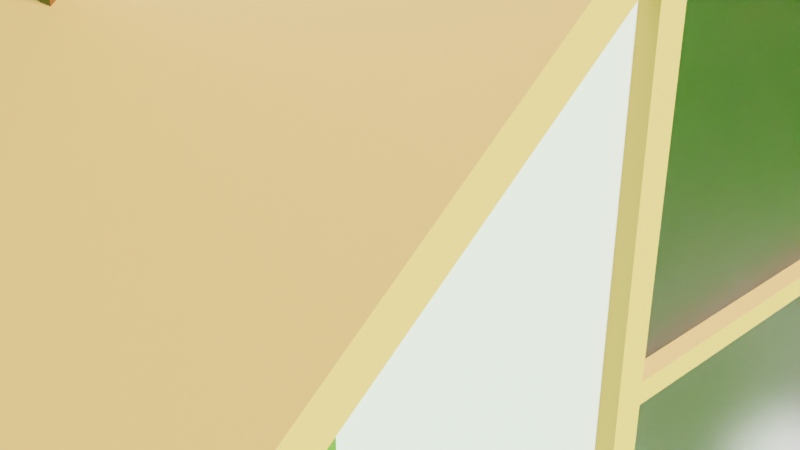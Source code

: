 # Source: steven_univers_house_project.blend  (saved by Blender 3.5.10; exported with 4.5.12 LTS)
import bpy
from mathutils import Matrix  # noqa: F401  (used for matrix-valued properties, if any)

bpy.ops.wm.read_factory_settings(use_empty=True)
scene = bpy.context.scene
scene.name = 'Scene'

# ---- collections
col_collection = bpy.data.collections.new('Collection'); scene.collection.children.link(col_collection)
col_collection_2 = bpy.data.collections.new('Collection 2'); scene.collection.children.link(col_collection_2)
col_collection_3 = bpy.data.collections.new('Collection 3'); scene.collection.children.link(col_collection_3)

# ---- materials (node trees are filled in below, after node groups)
mat_material_001 = bpy.data.materials.new('Material.001')
mat_material_001.use_transparent_shadow = False
mat_wood1 = bpy.data.materials.new('wood1')
mat_wood1.use_transparent_shadow = False
mat_wood2 = bpy.data.materials.new('wood2')
mat_wood2.use_transparent_shadow = False
mat_glass = bpy.data.materials.new('glass')
mat_glass.use_transparent_shadow = False
mat_material_004 = bpy.data.materials.new('Material.004')
mat_material_004.use_transparent_shadow = False
mat_material = bpy.data.materials.new('Material')
mat_material.use_transparent_shadow = False
mat_material_003 = bpy.data.materials.new('Material.003')
mat_material_003.use_transparent_shadow = False
mat_wall1 = bpy.data.materials.new('wall1')
mat_wall1.alpha_threshold = 0.0
mat_wall1.use_transparent_shadow = False
mat_wall1.roughness = 0.5
mat_wall1.line_color = (0.0, 0.0, 0.0, 1.0)

# ---- material node trees
mat_material_001.use_nodes = True; mat_material_001.node_tree.nodes.clear()
_N = mat_material_001.node_tree.nodes; _L = mat_material_001.node_tree.links
n0 = _N.new('ShaderNodeBsdfPrincipled'); n0.name = 'Principled BSDF'; n0.location = (10, 300)
n0.distribution = 'GGX'
n0.subsurface_method = 'RANDOM_WALK_SKIN'
n0.inputs[0].default_value = (0.2031, 0.8, 0.07423, 1.0)
n0.inputs[2].default_value = 1.0
n0.inputs[3].default_value = 1.45
n0.inputs[13].default_value = 0.0
n0.inputs[27].default_value = (0.0, 0.0, 0.0, 1.0)
n0.inputs[28].default_value = 1.0
n1 = _N.new('ShaderNodeOutputMaterial'); n1.name = 'Material Output'; n1.location = (300, 300)
_L.new(n0.outputs[0], n1.inputs[0])
n1.is_active_output = True
mat_wood1.use_nodes = True; mat_wood1.node_tree.nodes.clear()
_N = mat_wood1.node_tree.nodes; _L = mat_wood1.node_tree.links
n0 = _N.new('ShaderNodeBsdfPrincipled'); n0.name = 'Principled BSDF'; n0.location = (10, 300)
n0.distribution = 'GGX'
n0.subsurface_method = 'RANDOM_WALK_SKIN'
n0.inputs[0].default_value = (0.8, 0.4087, 0.1546, 1.0)
n0.inputs[3].default_value = 1.45
n0.inputs[27].default_value = (0.0, 0.0, 0.0, 1.0)
n0.inputs[28].default_value = 1.0
n1 = _N.new('ShaderNodeOutputMaterial'); n1.name = 'Material Output'; n1.location = (300, 300)
_L.new(n0.outputs[0], n1.inputs[0])
n1.is_active_output = True
mat_wood2.use_nodes = True; mat_wood2.node_tree.nodes.clear()
_N = mat_wood2.node_tree.nodes; _L = mat_wood2.node_tree.links
n0 = _N.new('ShaderNodeBsdfPrincipled'); n0.name = 'Principled BSDF'; n0.location = (10, 300)
n0.distribution = 'GGX'
n0.subsurface_method = 'RANDOM_WALK_SKIN'
n0.inputs[0].default_value = (0.2019, 0.05175, 0.005449, 1.0)
n0.inputs[3].default_value = 1.45
n0.inputs[27].default_value = (0.0, 0.0, 0.0, 1.0)
n0.inputs[28].default_value = 1.0
n1 = _N.new('ShaderNodeOutputMaterial'); n1.name = 'Material Output'; n1.location = (300, 300)
_L.new(n0.outputs[0], n1.inputs[0])
n1.is_active_output = True
mat_glass.use_nodes = True; mat_glass.node_tree.nodes.clear()
_N = mat_glass.node_tree.nodes; _L = mat_glass.node_tree.links
n0 = _N.new('ShaderNodeOutputMaterial'); n0.name = 'Material Output'; n0.location = (300, 300)
n1 = _N.new('ShaderNodeBsdfGlass'); n1.name = 'Glass BSDF'; n1.location = (10, 300)
n1.distribution = 'BECKMANN'
n1.inputs[1].default_value = 0.5
n1.inputs[2].default_value = 1.45
_L.new(n1.outputs[0], n0.inputs[0])
n0.is_active_output = True
mat_material_004.use_nodes = True; mat_material_004.node_tree.nodes.clear()
_N = mat_material_004.node_tree.nodes; _L = mat_material_004.node_tree.links
n0 = _N.new('ShaderNodeBsdfPrincipled'); n0.name = 'Principled BSDF'; n0.location = (10, 300)
n0.distribution = 'GGX'
n0.subsurface_method = 'RANDOM_WALK_SKIN'
n0.inputs[0].default_value = (0.2668, 0.2668, 0.2668, 1.0)
n0.inputs[1].default_value = 1.0
n0.inputs[3].default_value = 1.45
n0.inputs[27].default_value = (0.0, 0.0, 0.0, 1.0)
n0.inputs[28].default_value = 1.0
n1 = _N.new('ShaderNodeOutputMaterial'); n1.name = 'Material Output'; n1.location = (300, 300)
_L.new(n0.outputs[0], n1.inputs[0])
n1.is_active_output = True
mat_material.use_nodes = True; mat_material.node_tree.nodes.clear()
_N = mat_material.node_tree.nodes; _L = mat_material.node_tree.links
n0 = _N.new('ShaderNodeBsdfPrincipled'); n0.name = 'Principled BSDF'; n0.location = (10, 300)
n0.distribution = 'GGX'
n0.subsurface_method = 'RANDOM_WALK_SKIN'
n0.inputs[3].default_value = 1.45
n0.inputs[27].default_value = (0.0, 0.0, 0.0, 1.0)
n0.inputs[28].default_value = 1.0
n1 = _N.new('ShaderNodeOutputMaterial'); n1.name = 'Material Output'; n1.location = (300, 300)
_L.new(n0.outputs[0], n1.inputs[0])
n1.is_active_output = True
mat_material_003.use_nodes = True; mat_material_003.node_tree.nodes.clear()
_N = mat_material_003.node_tree.nodes; _L = mat_material_003.node_tree.links
n0 = _N.new('ShaderNodeBsdfPrincipled'); n0.name = 'Principled BSDF'; n0.location = (10, 300)
n0.distribution = 'GGX'
n0.subsurface_method = 'RANDOM_WALK_SKIN'
n0.inputs[0].default_value = (0.8, 0.0, 0.0006145, 1.0)
n0.inputs[2].default_value = 1.0
n0.inputs[3].default_value = 1.45
n0.inputs[27].default_value = (0.0, 0.0, 0.0, 1.0)
n0.inputs[28].default_value = 1.0
n1 = _N.new('ShaderNodeOutputMaterial'); n1.name = 'Material Output'; n1.location = (300, 300)
_L.new(n0.outputs[0], n1.inputs[0])
n1.is_active_output = True
mat_wall1.use_nodes = True; mat_wall1.node_tree.nodes.clear()
_N = mat_wall1.node_tree.nodes; _L = mat_wall1.node_tree.links
n0 = _N.new('ShaderNodeOutputMaterial'); n0.name = 'Material Output'; n0.location = (300, 300)
n1 = _N.new('ShaderNodeBsdfPrincipled'); n1.name = 'Principled BSDF'; n1.location = (10, 300)
n1.distribution = 'GGX'
n1.subsurface_method = 'RANDOM_WALK_SKIN'
n1.inputs[3].default_value = 1.45
n1.inputs[27].default_value = (0.0, 0.0, 0.0, 1.0)
n1.inputs[28].default_value = 1.0
_L.new(n1.outputs[0], n0.inputs[0])
n0.is_active_output = True

# ---- world
world_world = bpy.data.worlds.new('World'); scene.world = world_world
world_world.use_nodes = True; world_world.node_tree.nodes.clear()
_N = world_world.node_tree.nodes; _L = world_world.node_tree.links
n0 = _N.new('ShaderNodeOutputWorld'); n0.name = 'World Output'; n0.location = (300, 300)
n1 = _N.new('ShaderNodeBackground'); n1.name = 'Background'; n1.location = (10, 300)
n1.inputs[0].default_value = (0.05088, 0.05088, 0.05088, 1.0)
_L.new(n1.outputs[0], n0.inputs[0])
n0.is_active_output = True
world_world.color = (0.05088, 0.05088, 0.05088)
world_world.use_sun_shadow = False
world_world.sun_shadow_jitter_overblur = 0.0

# ---- cameras
cam_camera = bpy.data.cameras.new('Camera')
cam_camera.clip_end = 100.0
cam_camera.ortho_scale = 7.314

# ---- lights
light_light = bpy.data.lights.new('Light', 'SUN')
light_light.transmission_factor = 0.0
light_light.angle = 0.1993
light_light.shadow_soft_size = 0.1
light_light.shadow_cascade_max_distance = 1000.0

# ---- meshes
me_plane_003 = bpy.data.meshes.new('Plane.003')
me_plane_003.from_pydata([(-50.0, -50.0, 0.0), (50.0, -50.0, 0.0), (-50.0, 50.0, 0.0), (50.0, 50.0, 0.0)], [], [(0, 1, 3, 2)])
_uv = me_plane_003.uv_layers.new(name='UVMap')
_uv.uv.foreach_set('vector', [0.0, 0.0, 1.0, 0.0, 1.0, 1.0, 0.0, 1.0])
me_plane_003.materials.append(mat_material_001)
me_plane_003.update()
me_cube_008 = bpy.data.meshes.new('Cube.008')
me_cube_008.from_pydata([(-2.3, -1.5, -0.5), (-2.3, -1.5, -0.4), (-2.3, 0.5, -0.5), (-2.3, 0.5, -0.4), (2.3, -1.5, -0.5), (2.3, -1.5, -0.4), (2.3, 0.5, -0.5), (2.3, 0.5, -0.4)], [], [(0, 1, 3, 2), (2, 3, 7, 6), (6, 7, 5, 4), (4, 5, 1, 0), (2, 6, 4, 0), (7, 3, 1, 5)])
_uv = me_cube_008.uv_layers.new(name='UVMap')
_uv.uv.foreach_set('vector', [0.375, 0.0, 0.625, 0.0, 0.625, 0.25, 0.375, 0.25, 0.375, 0.25, 0.625, 0.25, 0.625, 0.5, 0.375, 0.5, 0.375, 0.5, 0.625, 0.5, 0.625, 0.75, 0.375, 0.75, 0.375, 0.75, 0.625, 0.75, 0.625, 1.0, 0.375, 1.0, 0.125, 0.5, 0.375, 0.5, 0.375, 0.75, 0.125, 0.75, 0.625, 0.5, 0.875, 0.5, 0.875, 0.75, 0.625, 0.75])
me_cube_008.materials.append(mat_wood1)
me_cube_008.update()
me_cube_009 = bpy.data.meshes.new('Cube.009')
me_cube_009.from_pydata([(0.3, 0.4, -0.5), (0.3, 0.4, 0.5), (0.3, 0.5, -0.5), (0.3, 0.5, 0.5), (0.5, 0.4, -0.5), (0.5, 0.4, 0.5), (0.5, 0.5, -0.5), (0.5, 0.5, 0.5), (0.3, 0.4, 1.3), (0.3, 0.5, 1.3), (0.5, 0.5, 1.3), (0.5, 0.4, 1.3), (0.3, 0.5, -1.5), (0.3, 0.4, -1.5), (0.5, 0.5, -1.5), (0.5, 0.4, -1.5)], [], [(0, 1, 3, 2), (2, 3, 7, 6), (6, 7, 5, 4), (4, 5, 1, 0), (4, 0, 13, 15), (5, 7, 10, 11), (10, 9, 8, 11), (3, 1, 8, 9), (1, 5, 11, 8), (7, 3, 9, 10), (12, 14, 15, 13), (2, 6, 14, 12), (0, 2, 12, 13), (6, 4, 15, 14)])
_uv = me_cube_009.uv_layers.new(name='UVMap')
_uv.uv.foreach_set('vector', [0.375, 0.0, 0.625, 0.0, 0.625, 0.25, 0.375, 0.25, 0.375, 0.25, 0.625, 0.25, 0.625, 0.5, 0.375, 0.5, 0.375, 0.5, 0.625, 0.5, 0.625, 0.75, 0.375, 0.75, 0.375, 0.75, 0.625, 0.75, 0.625, 1.0, 0.375, 1.0, 0.375, 0.75, 0.375, 1.0, 0.375, 1.0, 0.375, 0.75, 0.625, 0.75, 0.625, 0.5, 0.625, 0.5, 0.625, 0.75, 0.625, 0.5, 0.875, 0.5, 0.875, 0.75, 0.625, 0.75, 0.625, 0.25, 0.625, 0.0, 0.625, 0.0, 0.625, 0.25, 0.625, 1.0, 0.625, 0.75, 0.625, 0.75, 0.625, 1.0, 0.625, 0.5, 0.625, 0.25, 0.625, 0.25, 0.625, 0.5, 0.125, 0.5, 0.375, 0.5, 0.375, 0.75, 0.125, 0.75, 0.375, 0.25, 0.375, 0.5, 0.375, 0.5, 0.375, 0.25, 0.375, 0.0, 0.375, 0.25, 0.375, 0.25, 0.375, 0.0, 0.375, 0.5, 0.375, 0.75, 0.375, 0.75, 0.375, 0.5])
me_cube_009.materials.append(mat_wood1)
me_cube_009.update()
me_cube_010 = bpy.data.meshes.new('Cube.010')
me_cube_010.from_pydata([(0.3, 0.4, -0.5), (0.3, 0.4, 0.5), (0.3, 0.5, -0.5), (0.3, 0.5, 0.5), (0.5, 0.4, -0.5), (0.5, 0.4, 0.5), (0.5, 0.5, -0.5), (0.5, 0.5, 0.5), (0.3, 0.4, 1.3), (0.3, 0.5, 1.3), (0.5, 0.5, 1.3), (0.5, 0.4, 1.3), (0.3, 0.5, -1.5), (0.3, 0.4, -1.5), (0.5, 0.5, -1.5), (0.5, 0.4, -1.5)], [], [(0, 1, 3, 2), (2, 3, 7, 6), (6, 7, 5, 4), (4, 5, 1, 0), (4, 0, 13, 15), (5, 7, 10, 11), (10, 9, 8, 11), (3, 1, 8, 9), (1, 5, 11, 8), (7, 3, 9, 10), (12, 14, 15, 13), (2, 6, 14, 12), (0, 2, 12, 13), (6, 4, 15, 14)])
_uv = me_cube_010.uv_layers.new(name='UVMap')
_uv.uv.foreach_set('vector', [0.375, 0.0, 0.625, 0.0, 0.625, 0.25, 0.375, 0.25, 0.375, 0.25, 0.625, 0.25, 0.625, 0.5, 0.375, 0.5, 0.375, 0.5, 0.625, 0.5, 0.625, 0.75, 0.375, 0.75, 0.375, 0.75, 0.625, 0.75, 0.625, 1.0, 0.375, 1.0, 0.375, 0.75, 0.375, 1.0, 0.375, 1.0, 0.375, 0.75, 0.625, 0.75, 0.625, 0.5, 0.625, 0.5, 0.625, 0.75, 0.625, 0.5, 0.875, 0.5, 0.875, 0.75, 0.625, 0.75, 0.625, 0.25, 0.625, 0.0, 0.625, 0.0, 0.625, 0.25, 0.625, 1.0, 0.625, 0.75, 0.625, 0.75, 0.625, 1.0, 0.625, 0.5, 0.625, 0.25, 0.625, 0.25, 0.625, 0.5, 0.125, 0.5, 0.375, 0.5, 0.375, 0.75, 0.125, 0.75, 0.375, 0.25, 0.375, 0.5, 0.375, 0.5, 0.375, 0.25, 0.375, 0.0, 0.375, 0.25, 0.375, 0.25, 0.375, 0.0, 0.375, 0.5, 0.375, 0.75, 0.375, 0.75, 0.375, 0.5])
me_cube_010.materials.append(mat_wood1)
me_cube_010.update()
me_cube_011 = bpy.data.meshes.new('Cube.011')
me_cube_011.from_pydata([(0.3, 0.4, -0.5), (0.3, 0.4, 0.5), (0.3, 0.5, -0.5), (0.3, 0.5, 0.5), (0.5, 0.4, -0.5), (0.5, 0.4, 0.5), (0.5, 0.5, -0.5), (0.5, 0.5, 0.5), (0.3, 0.4, 1.3), (0.3, 0.5, 1.3), (0.5, 0.5, 1.3), (0.5, 0.4, 1.3), (0.3, 0.5, -1.5), (0.3, 0.4, -1.5), (0.5, 0.5, -1.5), (0.5, 0.4, -1.5)], [], [(0, 1, 3, 2), (2, 3, 7, 6), (6, 7, 5, 4), (4, 5, 1, 0), (4, 0, 13, 15), (5, 7, 10, 11), (10, 9, 8, 11), (3, 1, 8, 9), (1, 5, 11, 8), (7, 3, 9, 10), (12, 14, 15, 13), (2, 6, 14, 12), (0, 2, 12, 13), (6, 4, 15, 14)])
_uv = me_cube_011.uv_layers.new(name='UVMap')
_uv.uv.foreach_set('vector', [0.375, 0.0, 0.625, 0.0, 0.625, 0.25, 0.375, 0.25, 0.375, 0.25, 0.625, 0.25, 0.625, 0.5, 0.375, 0.5, 0.375, 0.5, 0.625, 0.5, 0.625, 0.75, 0.375, 0.75, 0.375, 0.75, 0.625, 0.75, 0.625, 1.0, 0.375, 1.0, 0.375, 0.75, 0.375, 1.0, 0.375, 1.0, 0.375, 0.75, 0.625, 0.75, 0.625, 0.5, 0.625, 0.5, 0.625, 0.75, 0.625, 0.5, 0.875, 0.5, 0.875, 0.75, 0.625, 0.75, 0.625, 0.25, 0.625, 0.0, 0.625, 0.0, 0.625, 0.25, 0.625, 1.0, 0.625, 0.75, 0.625, 0.75, 0.625, 1.0, 0.625, 0.5, 0.625, 0.25, 0.625, 0.25, 0.625, 0.5, 0.125, 0.5, 0.375, 0.5, 0.375, 0.75, 0.125, 0.75, 0.375, 0.25, 0.375, 0.5, 0.375, 0.5, 0.375, 0.25, 0.375, 0.0, 0.375, 0.25, 0.375, 0.25, 0.375, 0.0, 0.375, 0.5, 0.375, 0.75, 0.375, 0.75, 0.375, 0.5])
me_cube_011.materials.append(mat_wood1)
me_cube_011.update()
me_cube_012 = bpy.data.meshes.new('Cube.012')
me_cube_012.from_pydata([(0.3, 0.4, -0.5), (0.3, 0.4, 0.5), (0.3, 0.5, -0.5), (0.3, 0.5, 0.5), (0.5, 0.4, -0.5), (0.5, 0.4, 0.5), (0.5, 0.5, -0.5), (0.5, 0.5, 0.5), (0.3, 0.4, 1.3), (0.3, 0.5, 1.3), (0.5, 0.5, 1.3), (0.5, 0.4, 1.3), (0.3, 0.5, -1.5), (0.3, 0.4, -1.5), (0.5, 0.5, -1.5), (0.5, 0.4, -1.5)], [], [(0, 1, 3, 2), (2, 3, 7, 6), (6, 7, 5, 4), (4, 5, 1, 0), (4, 0, 13, 15), (5, 7, 10, 11), (10, 9, 8, 11), (3, 1, 8, 9), (1, 5, 11, 8), (7, 3, 9, 10), (12, 14, 15, 13), (2, 6, 14, 12), (0, 2, 12, 13), (6, 4, 15, 14)])
_uv = me_cube_012.uv_layers.new(name='UVMap')
_uv.uv.foreach_set('vector', [0.375, 0.0, 0.625, 0.0, 0.625, 0.25, 0.375, 0.25, 0.375, 0.25, 0.625, 0.25, 0.625, 0.5, 0.375, 0.5, 0.375, 0.5, 0.625, 0.5, 0.625, 0.75, 0.375, 0.75, 0.375, 0.75, 0.625, 0.75, 0.625, 1.0, 0.375, 1.0, 0.375, 0.75, 0.375, 1.0, 0.375, 1.0, 0.375, 0.75, 0.625, 0.75, 0.625, 0.5, 0.625, 0.5, 0.625, 0.75, 0.625, 0.5, 0.875, 0.5, 0.875, 0.75, 0.625, 0.75, 0.625, 0.25, 0.625, 0.0, 0.625, 0.0, 0.625, 0.25, 0.625, 1.0, 0.625, 0.75, 0.625, 0.75, 0.625, 1.0, 0.625, 0.5, 0.625, 0.25, 0.625, 0.25, 0.625, 0.5, 0.125, 0.5, 0.375, 0.5, 0.375, 0.75, 0.125, 0.75, 0.375, 0.25, 0.375, 0.5, 0.375, 0.5, 0.375, 0.25, 0.375, 0.0, 0.375, 0.25, 0.375, 0.25, 0.375, 0.0, 0.375, 0.5, 0.375, 0.75, 0.375, 0.75, 0.375, 0.5])
me_cube_012.materials.append(mat_wood1)
me_cube_012.update()
me_cube_013 = bpy.data.meshes.new('Cube.013')
me_cube_013.from_pydata([(-2.3, -1.5, -0.5), (-2.3, -1.5, -0.4), (-2.3, -1.4, -0.5), (-2.3, -1.4, -0.4), (2.3, -1.5, -0.5), (2.3, -1.5, -0.4), (2.3, -1.4, -0.5), (2.3, -1.4, -0.4)], [], [(0, 1, 3, 2), (2, 3, 7, 6), (6, 7, 5, 4), (4, 5, 1, 0), (2, 6, 4, 0), (7, 3, 1, 5)])
_uv = me_cube_013.uv_layers.new(name='UVMap')
_uv.uv.foreach_set('vector', [0.375, 0.0, 0.625, 0.0, 0.625, 0.25, 0.375, 0.25, 0.375, 0.25, 0.625, 0.25, 0.625, 0.5, 0.375, 0.5, 0.375, 0.5, 0.625, 0.5, 0.625, 0.75, 0.375, 0.75, 0.375, 0.75, 0.625, 0.75, 0.625, 1.0, 0.375, 1.0, 0.125, 0.5, 0.375, 0.5, 0.375, 0.75, 0.125, 0.75, 0.625, 0.5, 0.875, 0.5, 0.875, 0.75, 0.625, 0.75])
me_cube_013.materials.append(mat_wood1)
me_cube_013.update()
me_cube_014 = bpy.data.meshes.new('Cube.014')
me_cube_014.from_pydata([(-2.3, -1.5, -0.5), (-2.3, -1.5, -0.4), (-2.3, -1.4, -0.5), (-2.3, -1.4, -0.4), (2.3, -1.5, -0.5), (2.3, -1.5, -0.4), (2.3, -1.4, -0.5), (2.3, -1.4, -0.4)], [], [(0, 1, 3, 2), (2, 3, 7, 6), (6, 7, 5, 4), (4, 5, 1, 0), (2, 6, 4, 0), (7, 3, 1, 5)])
_uv = me_cube_014.uv_layers.new(name='UVMap')
_uv.uv.foreach_set('vector', [0.375, 0.0, 0.625, 0.0, 0.625, 0.25, 0.375, 0.25, 0.375, 0.25, 0.625, 0.25, 0.625, 0.5, 0.375, 0.5, 0.375, 0.5, 0.625, 0.5, 0.625, 0.75, 0.375, 0.75, 0.375, 0.75, 0.625, 0.75, 0.625, 1.0, 0.375, 1.0, 0.125, 0.5, 0.375, 0.5, 0.375, 0.75, 0.125, 0.75, 0.625, 0.5, 0.875, 0.5, 0.875, 0.75, 0.625, 0.75])
me_cube_014.materials.append(mat_wood1)
me_cube_014.update()
me_cube_015 = bpy.data.meshes.new('Cube.015')
me_cube_015.from_pydata([(1.4, -1.5, -0.5), (1.4, -1.5, -0.4), (1.4, -1.4, -0.5), (1.4, -1.4, -0.4), (2.3, -1.5, -0.5), (2.3, -1.5, -0.4), (2.3, -1.4, -0.5), (2.3, -1.4, -0.4)], [], [(0, 1, 3, 2), (2, 3, 7, 6), (6, 7, 5, 4), (4, 5, 1, 0), (2, 6, 4, 0), (7, 3, 1, 5)])
_uv = me_cube_015.uv_layers.new(name='UVMap')
_uv.uv.foreach_set('vector', [0.375, 0.0, 0.625, 0.0, 0.625, 0.25, 0.375, 0.25, 0.375, 0.25, 0.625, 0.25, 0.625, 0.5, 0.375, 0.5, 0.375, 0.5, 0.625, 0.5, 0.625, 0.75, 0.375, 0.75, 0.375, 0.75, 0.625, 0.75, 0.625, 1.0, 0.375, 1.0, 0.125, 0.5, 0.375, 0.5, 0.375, 0.75, 0.125, 0.75, 0.625, 0.5, 0.875, 0.5, 0.875, 0.75, 0.625, 0.75])
me_cube_015.materials.append(mat_wood1)
me_cube_015.update()
me_cube_016 = bpy.data.meshes.new('Cube.016')
me_cube_016.from_pydata([(-2.3, -1.5, -0.5), (-2.3, -1.5, -0.4), (-2.3, -1.4, -0.5), (-2.3, -1.4, -0.4), (2.3, -1.5, -0.5), (2.3, -1.5, -0.4), (2.3, -1.4, -0.5), (2.3, -1.4, -0.4)], [], [(0, 1, 3, 2), (2, 3, 7, 6), (6, 7, 5, 4), (4, 5, 1, 0), (2, 6, 4, 0), (7, 3, 1, 5)])
_uv = me_cube_016.uv_layers.new(name='UVMap')
_uv.uv.foreach_set('vector', [0.375, 0.0, 0.625, 0.0, 0.625, 0.25, 0.375, 0.25, 0.375, 0.25, 0.625, 0.25, 0.625, 0.5, 0.375, 0.5, 0.375, 0.5, 0.625, 0.5, 0.625, 0.75, 0.375, 0.75, 0.375, 0.75, 0.625, 0.75, 0.625, 1.0, 0.375, 1.0, 0.125, 0.5, 0.375, 0.5, 0.375, 0.75, 0.125, 0.75, 0.625, 0.5, 0.875, 0.5, 0.875, 0.75, 0.625, 0.75])
me_cube_016.materials.append(mat_wood1)
me_cube_016.update()
me_cube_017 = bpy.data.meshes.new('Cube.017')
me_cube_017.from_pydata([(1.4, -1.5, -0.5), (1.4, -1.5, -0.4), (1.4, -1.4, -0.5), (1.4, -1.4, -0.4), (2.3, -1.5, -0.5), (2.3, -1.5, -0.4), (2.3, -1.4, -0.5), (2.3, -1.4, -0.4)], [], [(0, 1, 3, 2), (2, 3, 7, 6), (6, 7, 5, 4), (4, 5, 1, 0), (2, 6, 4, 0), (7, 3, 1, 5)])
_uv = me_cube_017.uv_layers.new(name='UVMap')
_uv.uv.foreach_set('vector', [0.375, 0.0, 0.625, 0.0, 0.625, 0.25, 0.375, 0.25, 0.375, 0.25, 0.625, 0.25, 0.625, 0.5, 0.375, 0.5, 0.375, 0.5, 0.625, 0.5, 0.625, 0.75, 0.375, 0.75, 0.375, 0.75, 0.625, 0.75, 0.625, 1.0, 0.375, 1.0, 0.125, 0.5, 0.375, 0.5, 0.375, 0.75, 0.125, 0.75, 0.625, 0.5, 0.875, 0.5, 0.875, 0.75, 0.625, 0.75])
me_cube_017.materials.append(mat_wood1)
me_cube_017.update()
me_cube_018 = bpy.data.meshes.new('Cube.018')
me_cube_018.from_pydata([(1.4, -1.5, -0.5), (1.4, -1.5, -0.4), (1.4, -1.4, -0.5), (1.4, -1.4, -0.4), (2.3, -1.5, -0.5), (2.3, -1.5, -0.4), (2.3, -1.4, -0.5), (2.3, -1.4, -0.4)], [], [(0, 1, 3, 2), (2, 3, 7, 6), (6, 7, 5, 4), (4, 5, 1, 0), (2, 6, 4, 0), (7, 3, 1, 5)])
_uv = me_cube_018.uv_layers.new(name='UVMap')
_uv.uv.foreach_set('vector', [0.375, 0.0, 0.625, 0.0, 0.625, 0.25, 0.375, 0.25, 0.375, 0.25, 0.625, 0.25, 0.625, 0.5, 0.375, 0.5, 0.375, 0.5, 0.625, 0.5, 0.625, 0.75, 0.375, 0.75, 0.375, 0.75, 0.625, 0.75, 0.625, 1.0, 0.375, 1.0, 0.125, 0.5, 0.375, 0.5, 0.375, 0.75, 0.125, 0.75, 0.625, 0.5, 0.875, 0.5, 0.875, 0.75, 0.625, 0.75])
me_cube_018.materials.append(mat_wood1)
me_cube_018.update()
me_cube_019 = bpy.data.meshes.new('Cube.019')
me_cube_019.from_pydata([(1.4, -1.5, -0.5), (1.4, -1.5, -0.4), (1.4, -1.4, -0.5), (1.4, -1.4, -0.4), (2.3, -1.5, -0.5), (2.3, -1.5, -0.4), (2.3, -1.4, -0.5), (2.3, -1.4, -0.4)], [], [(0, 1, 3, 2), (2, 3, 7, 6), (6, 7, 5, 4), (4, 5, 1, 0), (2, 6, 4, 0), (7, 3, 1, 5)])
_uv = me_cube_019.uv_layers.new(name='UVMap')
_uv.uv.foreach_set('vector', [0.375, 0.0, 0.625, 0.0, 0.625, 0.25, 0.375, 0.25, 0.375, 0.25, 0.625, 0.25, 0.625, 0.5, 0.375, 0.5, 0.375, 0.5, 0.625, 0.5, 0.625, 0.75, 0.375, 0.75, 0.375, 0.75, 0.625, 0.75, 0.625, 1.0, 0.375, 1.0, 0.125, 0.5, 0.375, 0.5, 0.375, 0.75, 0.125, 0.75, 0.625, 0.5, 0.875, 0.5, 0.875, 0.75, 0.625, 0.75])
me_cube_019.materials.append(mat_wood1)
me_cube_019.update()
me_cube_020 = bpy.data.meshes.new('Cube.020')
me_cube_020.from_pydata([(1.4, -1.5, -0.5), (1.4, -1.5, -0.4), (1.4, -1.4, -0.5), (1.4, -1.4, -0.4), (2.3, -1.5, -0.5), (2.3, -1.5, -0.4), (2.3, -1.4, -0.5), (2.3, -1.4, -0.4)], [], [(0, 1, 3, 2), (2, 3, 7, 6), (6, 7, 5, 4), (4, 5, 1, 0), (2, 6, 4, 0), (7, 3, 1, 5)])
_uv = me_cube_020.uv_layers.new(name='UVMap')
_uv.uv.foreach_set('vector', [0.375, 0.0, 0.625, 0.0, 0.625, 0.25, 0.375, 0.25, 0.375, 0.25, 0.625, 0.25, 0.625, 0.5, 0.375, 0.5, 0.375, 0.5, 0.625, 0.5, 0.625, 0.75, 0.375, 0.75, 0.375, 0.75, 0.625, 0.75, 0.625, 1.0, 0.375, 1.0, 0.125, 0.5, 0.375, 0.5, 0.375, 0.75, 0.125, 0.75, 0.625, 0.5, 0.875, 0.5, 0.875, 0.75, 0.625, 0.75])
me_cube_020.materials.append(mat_wood1)
me_cube_020.update()
me_cube_021 = bpy.data.meshes.new('Cube.021')
me_cube_021.from_pydata([(1.4, -1.5, -0.5), (1.4, -1.5, -0.4), (1.4, -1.4, -0.5), (1.4, -1.4, -0.4), (2.3, -1.5, -0.5), (2.3, -1.5, -0.4), (2.3, -1.4, -0.5), (2.3, -1.4, -0.4)], [], [(0, 1, 3, 2), (2, 3, 7, 6), (6, 7, 5, 4), (4, 5, 1, 0), (2, 6, 4, 0), (7, 3, 1, 5)])
_uv = me_cube_021.uv_layers.new(name='UVMap')
_uv.uv.foreach_set('vector', [0.375, 0.0, 0.625, 0.0, 0.625, 0.25, 0.375, 0.25, 0.375, 0.25, 0.625, 0.25, 0.625, 0.5, 0.375, 0.5, 0.375, 0.5, 0.625, 0.5, 0.625, 0.75, 0.375, 0.75, 0.375, 0.75, 0.625, 0.75, 0.625, 1.0, 0.375, 1.0, 0.125, 0.5, 0.375, 0.5, 0.375, 0.75, 0.125, 0.75, 0.625, 0.5, 0.875, 0.5, 0.875, 0.75, 0.625, 0.75])
me_cube_021.materials.append(mat_wood1)
me_cube_021.update()
me_cube_022 = bpy.data.meshes.new('Cube.022')
me_cube_022.from_pydata([(1.4, -1.5, -0.5), (1.4, -1.5, -0.4), (1.4, -1.4, -0.5), (1.4, -1.4, -0.4), (2.3, -1.5, -0.5), (2.3, -1.5, -0.4), (2.3, -1.4, -0.5), (2.3, -1.4, -0.4)], [], [(0, 1, 3, 2), (2, 3, 7, 6), (6, 7, 5, 4), (4, 5, 1, 0), (2, 6, 4, 0), (7, 3, 1, 5)])
_uv = me_cube_022.uv_layers.new(name='UVMap')
_uv.uv.foreach_set('vector', [0.375, 0.0, 0.625, 0.0, 0.625, 0.25, 0.375, 0.25, 0.375, 0.25, 0.625, 0.25, 0.625, 0.5, 0.375, 0.5, 0.375, 0.5, 0.625, 0.5, 0.625, 0.75, 0.375, 0.75, 0.375, 0.75, 0.625, 0.75, 0.625, 1.0, 0.375, 1.0, 0.125, 0.5, 0.375, 0.5, 0.375, 0.75, 0.125, 0.75, 0.625, 0.5, 0.875, 0.5, 0.875, 0.75, 0.625, 0.75])
me_cube_022.materials.append(mat_wood1)
me_cube_022.update()
me_cube_023 = bpy.data.meshes.new('Cube.023')
me_cube_023.from_pydata([(1.4, -1.5, -0.5), (1.4, -1.5, -0.4), (1.4, -1.4, -0.5), (1.4, -1.4, -0.4), (2.3, -1.5, -0.5), (2.3, -1.5, -0.4), (2.3, -1.4, -0.5), (2.3, -1.4, -0.4)], [], [(0, 1, 3, 2), (2, 3, 7, 6), (6, 7, 5, 4), (4, 5, 1, 0), (2, 6, 4, 0), (7, 3, 1, 5)])
_uv = me_cube_023.uv_layers.new(name='UVMap')
_uv.uv.foreach_set('vector', [0.375, 0.0, 0.625, 0.0, 0.625, 0.25, 0.375, 0.25, 0.375, 0.25, 0.625, 0.25, 0.625, 0.5, 0.375, 0.5, 0.375, 0.5, 0.625, 0.5, 0.625, 0.75, 0.375, 0.75, 0.375, 0.75, 0.625, 0.75, 0.625, 1.0, 0.375, 1.0, 0.125, 0.5, 0.375, 0.5, 0.375, 0.75, 0.125, 0.75, 0.625, 0.5, 0.875, 0.5, 0.875, 0.75, 0.625, 0.75])
me_cube_023.materials.append(mat_wood1)
me_cube_023.update()
me_cube_024 = bpy.data.meshes.new('Cube.024')
me_cube_024.from_pydata([(1.4, -1.5, -0.5), (1.4, -1.5, -0.4), (1.4, -1.4, -0.5), (1.4, -1.4, -0.4), (2.3, -1.5, -0.5), (2.3, -1.5, -0.4), (2.3, -1.4, -0.5), (2.3, -1.4, -0.4)], [], [(0, 1, 3, 2), (2, 3, 7, 6), (6, 7, 5, 4), (4, 5, 1, 0), (2, 6, 4, 0), (7, 3, 1, 5)])
_uv = me_cube_024.uv_layers.new(name='UVMap')
_uv.uv.foreach_set('vector', [0.375, 0.0, 0.625, 0.0, 0.625, 0.25, 0.375, 0.25, 0.375, 0.25, 0.625, 0.25, 0.625, 0.5, 0.375, 0.5, 0.375, 0.5, 0.625, 0.5, 0.625, 0.75, 0.375, 0.75, 0.375, 0.75, 0.625, 0.75, 0.625, 1.0, 0.375, 1.0, 0.125, 0.5, 0.375, 0.5, 0.375, 0.75, 0.125, 0.75, 0.625, 0.5, 0.875, 0.5, 0.875, 0.75, 0.625, 0.75])
me_cube_024.materials.append(mat_wood1)
me_cube_024.update()
me_cube_025 = bpy.data.meshes.new('Cube.025')
me_cube_025.from_pydata([(1.4, -1.5, -0.5), (1.4, -1.5, -0.4), (1.4, -1.4, -0.5), (1.4, -1.4, -0.4), (2.3, -1.5, -0.5), (2.3, -1.5, -0.4), (2.3, -1.4, -0.5), (2.3, -1.4, -0.4)], [], [(0, 1, 3, 2), (2, 3, 7, 6), (6, 7, 5, 4), (4, 5, 1, 0), (2, 6, 4, 0), (7, 3, 1, 5)])
_uv = me_cube_025.uv_layers.new(name='UVMap')
_uv.uv.foreach_set('vector', [0.375, 0.0, 0.625, 0.0, 0.625, 0.25, 0.375, 0.25, 0.375, 0.25, 0.625, 0.25, 0.625, 0.5, 0.375, 0.5, 0.375, 0.5, 0.625, 0.5, 0.625, 0.75, 0.375, 0.75, 0.375, 0.75, 0.625, 0.75, 0.625, 1.0, 0.375, 1.0, 0.125, 0.5, 0.375, 0.5, 0.375, 0.75, 0.125, 0.75, 0.625, 0.5, 0.875, 0.5, 0.875, 0.75, 0.625, 0.75])
me_cube_025.materials.append(mat_wood1)
me_cube_025.update()
me_cube_026 = bpy.data.meshes.new('Cube.026')
me_cube_026.from_pydata([(1.4, -1.5, -0.5), (1.4, -1.5, -0.4), (1.4, -1.4, -0.5), (1.4, -1.4, -0.4), (2.3, -1.5, -0.5), (2.3, -1.5, -0.4), (2.3, -1.4, -0.5), (2.3, -1.4, -0.4)], [], [(0, 1, 3, 2), (2, 3, 7, 6), (6, 7, 5, 4), (4, 5, 1, 0), (2, 6, 4, 0), (7, 3, 1, 5)])
_uv = me_cube_026.uv_layers.new(name='UVMap')
_uv.uv.foreach_set('vector', [0.375, 0.0, 0.625, 0.0, 0.625, 0.25, 0.375, 0.25, 0.375, 0.25, 0.625, 0.25, 0.625, 0.5, 0.375, 0.5, 0.375, 0.5, 0.625, 0.5, 0.625, 0.75, 0.375, 0.75, 0.375, 0.75, 0.625, 0.75, 0.625, 1.0, 0.375, 1.0, 0.125, 0.5, 0.375, 0.5, 0.375, 0.75, 0.125, 0.75, 0.625, 0.5, 0.875, 0.5, 0.875, 0.75, 0.625, 0.75])
me_cube_026.materials.append(mat_wood1)
me_cube_026.update()
me_cube_027 = bpy.data.meshes.new('Cube.027')
me_cube_027.from_pydata([(1.4, -1.5, -0.5), (1.4, -1.5, -0.4), (1.4, -1.4, -0.5), (1.4, -1.4, -0.4), (2.3, -1.5, -0.5), (2.3, -1.5, -0.4), (2.3, -1.4, -0.5), (2.3, -1.4, -0.4)], [], [(0, 1, 3, 2), (2, 3, 7, 6), (6, 7, 5, 4), (4, 5, 1, 0), (2, 6, 4, 0), (7, 3, 1, 5)])
_uv = me_cube_027.uv_layers.new(name='UVMap')
_uv.uv.foreach_set('vector', [0.375, 0.0, 0.625, 0.0, 0.625, 0.25, 0.375, 0.25, 0.375, 0.25, 0.625, 0.25, 0.625, 0.5, 0.375, 0.5, 0.375, 0.5, 0.625, 0.5, 0.625, 0.75, 0.375, 0.75, 0.375, 0.75, 0.625, 0.75, 0.625, 1.0, 0.375, 1.0, 0.125, 0.5, 0.375, 0.5, 0.375, 0.75, 0.125, 0.75, 0.625, 0.5, 0.875, 0.5, 0.875, 0.75, 0.625, 0.75])
me_cube_027.materials.append(mat_wood1)
me_cube_027.update()
me_cube_028 = bpy.data.meshes.new('Cube.028')
me_cube_028.from_pydata([(1.4, -1.5, -0.5), (1.4, -1.5, -0.4), (1.4, -1.4, -0.5), (1.4, -1.4, -0.4), (2.3, -1.5, -0.5), (2.3, -1.5, -0.4), (2.3, -1.4, -0.5), (2.3, -1.4, -0.4)], [], [(0, 1, 3, 2), (2, 3, 7, 6), (6, 7, 5, 4), (4, 5, 1, 0), (2, 6, 4, 0), (7, 3, 1, 5)])
_uv = me_cube_028.uv_layers.new(name='UVMap')
_uv.uv.foreach_set('vector', [0.375, 0.0, 0.625, 0.0, 0.625, 0.25, 0.375, 0.25, 0.375, 0.25, 0.625, 0.25, 0.625, 0.5, 0.375, 0.5, 0.375, 0.5, 0.625, 0.5, 0.625, 0.75, 0.375, 0.75, 0.375, 0.75, 0.625, 0.75, 0.625, 1.0, 0.375, 1.0, 0.125, 0.5, 0.375, 0.5, 0.375, 0.75, 0.125, 0.75, 0.625, 0.5, 0.875, 0.5, 0.875, 0.75, 0.625, 0.75])
me_cube_028.materials.append(mat_wood1)
me_cube_028.update()
me_cube_029 = bpy.data.meshes.new('Cube.029')
me_cube_029.from_pydata([(1.4, -1.5, -0.5), (1.4, -1.5, -0.4), (1.4, -1.4, -0.5), (1.4, -1.4, -0.4), (2.3, -1.5, -0.5), (2.3, -1.5, -0.4), (2.3, -1.4, -0.5), (2.3, -1.4, -0.4)], [], [(0, 1, 3, 2), (2, 3, 7, 6), (6, 7, 5, 4), (4, 5, 1, 0), (2, 6, 4, 0), (7, 3, 1, 5)])
_uv = me_cube_029.uv_layers.new(name='UVMap')
_uv.uv.foreach_set('vector', [0.375, 0.0, 0.625, 0.0, 0.625, 0.25, 0.375, 0.25, 0.375, 0.25, 0.625, 0.25, 0.625, 0.5, 0.375, 0.5, 0.375, 0.5, 0.625, 0.5, 0.625, 0.75, 0.375, 0.75, 0.375, 0.75, 0.625, 0.75, 0.625, 1.0, 0.375, 1.0, 0.125, 0.5, 0.375, 0.5, 0.375, 0.75, 0.125, 0.75, 0.625, 0.5, 0.875, 0.5, 0.875, 0.75, 0.625, 0.75])
me_cube_029.materials.append(mat_wood1)
me_cube_029.update()
me_cube_030 = bpy.data.meshes.new('Cube.030')
me_cube_030.from_pydata([(1.4, -1.5, -0.5), (1.4, -1.5, -0.4), (1.4, -1.4, -0.5), (1.4, -1.4, -0.4), (2.3, -1.5, -0.5), (2.3, -1.5, -0.4), (2.3, -1.4, -0.5), (2.3, -1.4, -0.4)], [], [(0, 1, 3, 2), (2, 3, 7, 6), (6, 7, 5, 4), (4, 5, 1, 0), (2, 6, 4, 0), (7, 3, 1, 5)])
_uv = me_cube_030.uv_layers.new(name='UVMap')
_uv.uv.foreach_set('vector', [0.375, 0.0, 0.625, 0.0, 0.625, 0.25, 0.375, 0.25, 0.375, 0.25, 0.625, 0.25, 0.625, 0.5, 0.375, 0.5, 0.375, 0.5, 0.625, 0.5, 0.625, 0.75, 0.375, 0.75, 0.375, 0.75, 0.625, 0.75, 0.625, 1.0, 0.375, 1.0, 0.125, 0.5, 0.375, 0.5, 0.375, 0.75, 0.125, 0.75, 0.625, 0.5, 0.875, 0.5, 0.875, 0.75, 0.625, 0.75])
me_cube_030.materials.append(mat_wood1)
me_cube_030.update()
me_cube_031 = bpy.data.meshes.new('Cube.031')
me_cube_031.from_pydata([(1.4, -1.5, -0.5), (1.4, -1.5, -0.4), (1.4, -1.4, -0.5), (1.4, -1.4, -0.4), (2.3, -1.5, -0.5), (2.3, -1.5, -0.4), (2.3, -1.4, -0.5), (2.3, -1.4, -0.4)], [], [(0, 1, 3, 2), (2, 3, 7, 6), (6, 7, 5, 4), (4, 5, 1, 0), (2, 6, 4, 0), (7, 3, 1, 5)])
_uv = me_cube_031.uv_layers.new(name='UVMap')
_uv.uv.foreach_set('vector', [0.375, 0.0, 0.625, 0.0, 0.625, 0.25, 0.375, 0.25, 0.375, 0.25, 0.625, 0.25, 0.625, 0.5, 0.375, 0.5, 0.375, 0.5, 0.625, 0.5, 0.625, 0.75, 0.375, 0.75, 0.375, 0.75, 0.625, 0.75, 0.625, 1.0, 0.375, 1.0, 0.125, 0.5, 0.375, 0.5, 0.375, 0.75, 0.125, 0.75, 0.625, 0.5, 0.875, 0.5, 0.875, 0.75, 0.625, 0.75])
me_cube_031.materials.append(mat_wood1)
me_cube_031.update()
me_cube_032 = bpy.data.meshes.new('Cube.032')
me_cube_032.from_pydata([(1.4, -1.5, -0.5), (1.4, -1.5, -0.4), (1.4, -1.4, -0.5), (1.4, -1.4, -0.4), (2.3, -1.5, -0.5), (2.3, -1.5, -0.4), (2.3, -1.4, -0.5), (2.3, -1.4, -0.4)], [], [(0, 1, 3, 2), (2, 3, 7, 6), (6, 7, 5, 4), (4, 5, 1, 0), (2, 6, 4, 0), (7, 3, 1, 5)])
_uv = me_cube_032.uv_layers.new(name='UVMap')
_uv.uv.foreach_set('vector', [0.375, 0.0, 0.625, 0.0, 0.625, 0.25, 0.375, 0.25, 0.375, 0.25, 0.625, 0.25, 0.625, 0.5, 0.375, 0.5, 0.375, 0.5, 0.625, 0.5, 0.625, 0.75, 0.375, 0.75, 0.375, 0.75, 0.625, 0.75, 0.625, 1.0, 0.375, 1.0, 0.125, 0.5, 0.375, 0.5, 0.375, 0.75, 0.125, 0.75, 0.625, 0.5, 0.875, 0.5, 0.875, 0.75, 0.625, 0.75])
me_cube_032.materials.append(mat_wood1)
me_cube_032.update()
me_cube_033 = bpy.data.meshes.new('Cube.033')
me_cube_033.from_pydata([(1.4, -1.5, -0.5), (1.4, -1.5, -0.4), (1.4, -1.4, -0.5), (1.4, -1.4, -0.4), (2.3, -1.5, -0.5), (2.3, -1.5, -0.4), (2.3, -1.4, -0.5), (2.3, -1.4, -0.4)], [], [(0, 1, 3, 2), (2, 3, 7, 6), (6, 7, 5, 4), (4, 5, 1, 0), (2, 6, 4, 0), (7, 3, 1, 5)])
_uv = me_cube_033.uv_layers.new(name='UVMap')
_uv.uv.foreach_set('vector', [0.375, 0.0, 0.625, 0.0, 0.625, 0.25, 0.375, 0.25, 0.375, 0.25, 0.625, 0.25, 0.625, 0.5, 0.375, 0.5, 0.375, 0.5, 0.625, 0.5, 0.625, 0.75, 0.375, 0.75, 0.375, 0.75, 0.625, 0.75, 0.625, 1.0, 0.375, 1.0, 0.125, 0.5, 0.375, 0.5, 0.375, 0.75, 0.125, 0.75, 0.625, 0.5, 0.875, 0.5, 0.875, 0.75, 0.625, 0.75])
me_cube_033.materials.append(mat_wood1)
me_cube_033.update()
me_cube_034 = bpy.data.meshes.new('Cube.034')
me_cube_034.from_pydata([(1.4, -1.5, -0.5), (1.4, -1.5, -0.4), (1.4, -1.4, -0.5), (1.4, -1.4, -0.4), (2.3, -1.5, -0.5), (2.3, -1.5, -0.4), (2.3, -1.4, -0.5), (2.3, -1.4, -0.4)], [], [(0, 1, 3, 2), (2, 3, 7, 6), (6, 7, 5, 4), (4, 5, 1, 0), (2, 6, 4, 0), (7, 3, 1, 5)])
_uv = me_cube_034.uv_layers.new(name='UVMap')
_uv.uv.foreach_set('vector', [0.375, 0.0, 0.625, 0.0, 0.625, 0.25, 0.375, 0.25, 0.375, 0.25, 0.625, 0.25, 0.625, 0.5, 0.375, 0.5, 0.375, 0.5, 0.625, 0.5, 0.625, 0.75, 0.375, 0.75, 0.375, 0.75, 0.625, 0.75, 0.625, 1.0, 0.375, 1.0, 0.125, 0.5, 0.375, 0.5, 0.375, 0.75, 0.125, 0.75, 0.625, 0.5, 0.875, 0.5, 0.875, 0.75, 0.625, 0.75])
me_cube_034.materials.append(mat_wood1)
me_cube_034.update()
me_cube_035 = bpy.data.meshes.new('Cube.035')
me_cube_035.from_pydata([(1.4, -1.5, -0.5), (1.4, -1.5, -0.4), (1.4, -1.4, -0.5), (1.4, -1.4, -0.4), (2.3, -1.5, -0.5), (2.3, -1.5, -0.4), (2.3, -1.4, -0.5), (2.3, -1.4, -0.4)], [], [(0, 1, 3, 2), (2, 3, 7, 6), (6, 7, 5, 4), (4, 5, 1, 0), (2, 6, 4, 0), (7, 3, 1, 5)])
_uv = me_cube_035.uv_layers.new(name='UVMap')
_uv.uv.foreach_set('vector', [0.375, 0.0, 0.625, 0.0, 0.625, 0.25, 0.375, 0.25, 0.375, 0.25, 0.625, 0.25, 0.625, 0.5, 0.375, 0.5, 0.375, 0.5, 0.625, 0.5, 0.625, 0.75, 0.375, 0.75, 0.375, 0.75, 0.625, 0.75, 0.625, 1.0, 0.375, 1.0, 0.125, 0.5, 0.375, 0.5, 0.375, 0.75, 0.125, 0.75, 0.625, 0.5, 0.875, 0.5, 0.875, 0.75, 0.625, 0.75])
me_cube_035.materials.append(mat_wood1)
me_cube_035.update()
me_cube_036 = bpy.data.meshes.new('Cube.036')
me_cube_036.from_pydata([(1.4, -1.5, -0.5), (1.4, -1.5, -0.4), (1.4, -1.4, -0.5), (1.4, -1.4, -0.4), (2.3, -1.5, -0.5), (2.3, -1.5, -0.4), (2.3, -1.4, -0.5), (2.3, -1.4, -0.4)], [], [(0, 1, 3, 2), (2, 3, 7, 6), (6, 7, 5, 4), (4, 5, 1, 0), (2, 6, 4, 0), (7, 3, 1, 5)])
_uv = me_cube_036.uv_layers.new(name='UVMap')
_uv.uv.foreach_set('vector', [0.375, 0.0, 0.625, 0.0, 0.625, 0.25, 0.375, 0.25, 0.375, 0.25, 0.625, 0.25, 0.625, 0.5, 0.375, 0.5, 0.375, 0.5, 0.625, 0.5, 0.625, 0.75, 0.375, 0.75, 0.375, 0.75, 0.625, 0.75, 0.625, 1.0, 0.375, 1.0, 0.125, 0.5, 0.375, 0.5, 0.375, 0.75, 0.125, 0.75, 0.625, 0.5, 0.875, 0.5, 0.875, 0.75, 0.625, 0.75])
me_cube_036.materials.append(mat_wood1)
me_cube_036.update()
me_cube_037 = bpy.data.meshes.new('Cube.037')
me_cube_037.from_pydata([(1.4, -1.5, -0.5), (1.4, -1.5, -0.4), (1.4, -1.4, -0.5), (1.4, -1.4, -0.4), (2.3, -1.5, -0.5), (2.3, -1.5, -0.4), (2.3, -1.4, -0.5), (2.3, -1.4, -0.4)], [], [(0, 1, 3, 2), (2, 3, 7, 6), (6, 7, 5, 4), (4, 5, 1, 0), (2, 6, 4, 0), (7, 3, 1, 5)])
_uv = me_cube_037.uv_layers.new(name='UVMap')
_uv.uv.foreach_set('vector', [0.375, 0.0, 0.625, 0.0, 0.625, 0.25, 0.375, 0.25, 0.375, 0.25, 0.625, 0.25, 0.625, 0.5, 0.375, 0.5, 0.375, 0.5, 0.625, 0.5, 0.625, 0.75, 0.375, 0.75, 0.375, 0.75, 0.625, 0.75, 0.625, 1.0, 0.375, 1.0, 0.125, 0.5, 0.375, 0.5, 0.375, 0.75, 0.125, 0.75, 0.625, 0.5, 0.875, 0.5, 0.875, 0.75, 0.625, 0.75])
me_cube_037.materials.append(mat_wood1)
me_cube_037.update()
me_cube_038 = bpy.data.meshes.new('Cube.038')
me_cube_038.from_pydata([(1.4, -1.5, -0.5), (1.4, -1.5, -0.4), (1.4, -1.4, -0.5), (1.4, -1.4, -0.4), (2.3, -1.5, -0.5), (2.3, -1.5, -0.4), (2.3, -1.4, -0.5), (2.3, -1.4, -0.4)], [], [(0, 1, 3, 2), (2, 3, 7, 6), (6, 7, 5, 4), (4, 5, 1, 0), (2, 6, 4, 0), (7, 3, 1, 5)])
_uv = me_cube_038.uv_layers.new(name='UVMap')
_uv.uv.foreach_set('vector', [0.375, 0.0, 0.625, 0.0, 0.625, 0.25, 0.375, 0.25, 0.375, 0.25, 0.625, 0.25, 0.625, 0.5, 0.375, 0.5, 0.375, 0.5, 0.625, 0.5, 0.625, 0.75, 0.375, 0.75, 0.375, 0.75, 0.625, 0.75, 0.625, 1.0, 0.375, 1.0, 0.125, 0.5, 0.375, 0.5, 0.375, 0.75, 0.125, 0.75, 0.625, 0.5, 0.875, 0.5, 0.875, 0.75, 0.625, 0.75])
me_cube_038.materials.append(mat_wood1)
me_cube_038.update()
me_cube_039 = bpy.data.meshes.new('Cube.039')
me_cube_039.from_pydata([(1.4, -1.5, -0.5), (1.4, -1.5, -0.4), (1.4, -1.4, -0.5), (1.4, -1.4, -0.4), (2.3, -1.5, -0.5), (2.3, -1.5, -0.4), (2.3, -1.4, -0.5), (2.3, -1.4, -0.4)], [], [(0, 1, 3, 2), (2, 3, 7, 6), (6, 7, 5, 4), (4, 5, 1, 0), (2, 6, 4, 0), (7, 3, 1, 5)])
_uv = me_cube_039.uv_layers.new(name='UVMap')
_uv.uv.foreach_set('vector', [0.375, 0.0, 0.625, 0.0, 0.625, 0.25, 0.375, 0.25, 0.375, 0.25, 0.625, 0.25, 0.625, 0.5, 0.375, 0.5, 0.375, 0.5, 0.625, 0.5, 0.625, 0.75, 0.375, 0.75, 0.375, 0.75, 0.625, 0.75, 0.625, 1.0, 0.375, 1.0, 0.125, 0.5, 0.375, 0.5, 0.375, 0.75, 0.125, 0.75, 0.625, 0.5, 0.875, 0.5, 0.875, 0.75, 0.625, 0.75])
me_cube_039.materials.append(mat_wood1)
me_cube_039.update()
me_cube_040 = bpy.data.meshes.new('Cube.040')
me_cube_040.from_pydata([(1.4, -1.5, -0.5), (1.4, -1.5, -0.4), (1.4, -1.4, -0.5), (1.4, -1.4, -0.4), (2.3, -1.5, -0.5), (2.3, -1.5, -0.4), (2.3, -1.4, -0.5), (2.3, -1.4, -0.4)], [], [(0, 1, 3, 2), (2, 3, 7, 6), (6, 7, 5, 4), (4, 5, 1, 0), (2, 6, 4, 0), (7, 3, 1, 5)])
_uv = me_cube_040.uv_layers.new(name='UVMap')
_uv.uv.foreach_set('vector', [0.375, 0.0, 0.625, 0.0, 0.625, 0.25, 0.375, 0.25, 0.375, 0.25, 0.625, 0.25, 0.625, 0.5, 0.375, 0.5, 0.375, 0.5, 0.625, 0.5, 0.625, 0.75, 0.375, 0.75, 0.375, 0.75, 0.625, 0.75, 0.625, 1.0, 0.375, 1.0, 0.125, 0.5, 0.375, 0.5, 0.375, 0.75, 0.125, 0.75, 0.625, 0.5, 0.875, 0.5, 0.875, 0.75, 0.625, 0.75])
me_cube_040.materials.append(mat_wood1)
me_cube_040.update()
me_cube_041 = bpy.data.meshes.new('Cube.041')
me_cube_041.from_pydata([(1.4, -1.5, -0.5), (1.4, -1.5, -0.4), (1.4, -1.4, -0.5), (1.4, -1.4, -0.4), (2.3, -1.5, -0.5), (2.3, -1.5, -0.4), (2.3, -1.4, -0.5), (2.3, -1.4, -0.4)], [], [(0, 1, 3, 2), (2, 3, 7, 6), (6, 7, 5, 4), (4, 5, 1, 0), (2, 6, 4, 0), (7, 3, 1, 5)])
_uv = me_cube_041.uv_layers.new(name='UVMap')
_uv.uv.foreach_set('vector', [0.375, 0.0, 0.625, 0.0, 0.625, 0.25, 0.375, 0.25, 0.375, 0.25, 0.625, 0.25, 0.625, 0.5, 0.375, 0.5, 0.375, 0.5, 0.625, 0.5, 0.625, 0.75, 0.375, 0.75, 0.375, 0.75, 0.625, 0.75, 0.625, 1.0, 0.375, 1.0, 0.125, 0.5, 0.375, 0.5, 0.375, 0.75, 0.125, 0.75, 0.625, 0.5, 0.875, 0.5, 0.875, 0.75, 0.625, 0.75])
me_cube_041.materials.append(mat_wood1)
me_cube_041.update()
me_cube_042 = bpy.data.meshes.new('Cube.042')
me_cube_042.from_pydata([(1.4, -1.5, -0.5), (1.4, -1.5, -0.4), (1.4, -1.4, -0.5), (1.4, -1.4, -0.4), (2.3, -1.5, -0.5), (2.3, -1.5, -0.4), (2.3, -1.4, -0.5), (2.3, -1.4, -0.4)], [], [(0, 1, 3, 2), (2, 3, 7, 6), (6, 7, 5, 4), (4, 5, 1, 0), (2, 6, 4, 0), (7, 3, 1, 5)])
_uv = me_cube_042.uv_layers.new(name='UVMap')
_uv.uv.foreach_set('vector', [0.375, 0.0, 0.625, 0.0, 0.625, 0.25, 0.375, 0.25, 0.375, 0.25, 0.625, 0.25, 0.625, 0.5, 0.375, 0.5, 0.375, 0.5, 0.625, 0.5, 0.625, 0.75, 0.375, 0.75, 0.375, 0.75, 0.625, 0.75, 0.625, 1.0, 0.375, 1.0, 0.125, 0.5, 0.375, 0.5, 0.375, 0.75, 0.125, 0.75, 0.625, 0.5, 0.875, 0.5, 0.875, 0.75, 0.625, 0.75])
me_cube_042.materials.append(mat_wood1)
me_cube_042.update()
me_cube_043 = bpy.data.meshes.new('Cube.043')
me_cube_043.from_pydata([(1.4, -1.5, -0.5), (1.4, -1.5, -0.4), (1.4, -1.4, -0.5), (1.4, -1.4, -0.4), (2.3, -1.5, -0.5), (2.3, -1.5, -0.4), (2.3, -1.4, -0.5), (2.3, -1.4, -0.4)], [], [(0, 1, 3, 2), (2, 3, 7, 6), (6, 7, 5, 4), (4, 5, 1, 0), (2, 6, 4, 0), (7, 3, 1, 5)])
_uv = me_cube_043.uv_layers.new(name='UVMap')
_uv.uv.foreach_set('vector', [0.375, 0.0, 0.625, 0.0, 0.625, 0.25, 0.375, 0.25, 0.375, 0.25, 0.625, 0.25, 0.625, 0.5, 0.375, 0.5, 0.375, 0.5, 0.625, 0.5, 0.625, 0.75, 0.375, 0.75, 0.375, 0.75, 0.625, 0.75, 0.625, 1.0, 0.375, 1.0, 0.125, 0.5, 0.375, 0.5, 0.375, 0.75, 0.125, 0.75, 0.625, 0.5, 0.875, 0.5, 0.875, 0.75, 0.625, 0.75])
me_cube_043.materials.append(mat_wood1)
me_cube_043.update()
me_cube_044 = bpy.data.meshes.new('Cube.044')
me_cube_044.from_pydata([(-0.4, -1.5, -0.5), (-0.4, -1.5, -0.4), (-0.4, -1.4, -0.5), (-0.4, -1.4, -0.4), (6.4, -1.5, -0.5), (6.4, -1.5, -0.4), (6.4, -1.4, -0.5), (6.4, -1.4, -0.4)], [], [(0, 1, 3, 2), (2, 3, 7, 6), (6, 7, 5, 4), (4, 5, 1, 0), (2, 6, 4, 0), (7, 3, 1, 5)])
_uv = me_cube_044.uv_layers.new(name='UVMap')
_uv.uv.foreach_set('vector', [0.375, 0.0, 0.625, 0.0, 0.625, 0.25, 0.375, 0.25, 0.375, 0.25, 0.625, 0.25, 0.625, 0.5, 0.375, 0.5, 0.375, 0.5, 0.625, 0.5, 0.625, 0.75, 0.375, 0.75, 0.375, 0.75, 0.625, 0.75, 0.625, 1.0, 0.375, 1.0, 0.125, 0.5, 0.375, 0.5, 0.375, 0.75, 0.125, 0.75, 0.625, 0.5, 0.875, 0.5, 0.875, 0.75, 0.625, 0.75])
me_cube_044.materials.append(mat_wood2)
me_cube_044.update()
me_cube_045 = bpy.data.meshes.new('Cube.045')
me_cube_045.from_pydata([(3.4, -1.5, -0.5), (3.4, -1.5, -0.4), (3.4, -1.4, -0.5), (3.4, -1.4, -0.4), (6.4, -1.5, -0.5), (6.4, -1.5, -0.4), (6.4, -1.4, -0.5), (6.4, -1.4, -0.4)], [], [(0, 1, 3, 2), (2, 3, 7, 6), (6, 7, 5, 4), (4, 5, 1, 0), (2, 6, 4, 0), (7, 3, 1, 5)])
_uv = me_cube_045.uv_layers.new(name='UVMap')
_uv.uv.foreach_set('vector', [0.375, 0.0, 0.625, 0.0, 0.625, 0.25, 0.375, 0.25, 0.375, 0.25, 0.625, 0.25, 0.625, 0.5, 0.375, 0.5, 0.375, 0.5, 0.625, 0.5, 0.625, 0.75, 0.375, 0.75, 0.375, 0.75, 0.625, 0.75, 0.625, 1.0, 0.375, 1.0, 0.125, 0.5, 0.375, 0.5, 0.375, 0.75, 0.125, 0.75, 0.625, 0.5, 0.875, 0.5, 0.875, 0.75, 0.625, 0.75])
me_cube_045.materials.append(mat_wood2)
me_cube_045.update()
me_cube_049 = bpy.data.meshes.new('Cube.049')
me_cube_049.from_pydata([(-0.25, -0.45, -0.5), (-0.25, -0.45, -0.4), (-0.25, 0.45, -0.5), (-0.25, 0.45, -0.4), (0.25, -0.45, -0.5), (0.25, -0.45, -0.4), (0.25, 0.45, -0.5), (0.25, 0.45, -0.4), (-0.3, -0.5, -0.4), (-0.3, 0.5, -0.4), (0.3, 0.5, -0.4), (0.3, -0.5, -0.4), (-0.3, 0.5, -0.5), (-0.3, -0.5, -0.5), (0.3, 0.5, -0.5), (0.3, -0.5, -0.5)], [], [(13, 8, 9, 12), (12, 9, 10, 14), (14, 10, 11, 15), (15, 11, 8, 13), (1, 3, 9, 8), (3, 7, 10, 9), (7, 5, 11, 10), (5, 1, 8, 11), (2, 0, 13, 12), (6, 2, 12, 14), (4, 6, 14, 15), (0, 4, 15, 13), (1, 5, 7, 3)])
me_cube_049.polygons.foreach_set('material_index', [0, 0, 0, 0, 0, 0, 0, 0, 0, 0, 0, 0, 1])
_uv = me_cube_049.uv_layers.new(name='UVMap')
_uv.uv.foreach_set('vector', [0.375, 0.0, 0.625, 0.0, 0.625, 0.25, 0.375, 0.25, 0.375, 0.25, 0.625, 0.25, 0.625, 0.5, 0.375, 0.5, 0.375, 0.5, 0.625, 0.5, 0.625, 0.75, 0.375, 0.75, 0.375, 0.75, 0.625, 0.75, 0.625, 1.0, 0.375, 1.0, 0.8542, 0.7375, 0.8542, 0.5125, 0.875, 0.5, 0.875, 0.75, 0.8542, 0.5125, 0.6458, 0.5125, 0.625, 0.5, 0.875, 0.5, 0.6458, 0.5125, 0.6458, 0.7375, 0.625, 0.75, 0.625, 0.5, 0.6458, 0.7375, 0.8542, 0.7375, 0.875, 0.75, 0.625, 0.75, 0.1458, 0.5125, 0.1458, 0.7375, 0.125, 0.75, 0.125, 0.5, 0.3542, 0.5125, 0.1458, 0.5125, 0.125, 0.5, 0.375, 0.5, 0.3542, 0.7375, 0.3542, 0.5125, 0.375, 0.5, 0.375, 0.75, 0.1458, 0.7375, 0.3542, 0.7375, 0.375, 0.75, 0.125, 0.75, 0.8542, 0.7375, 0.6458, 0.7375, 0.6458, 0.5125, 0.8542, 0.5125])
me_cube_049.materials.append(mat_wood2)
me_cube_049.materials.append(mat_glass)
me_cube_049.update()
me_cube_050 = bpy.data.meshes.new('Cube.050')
me_cube_050.from_pydata([(-0.25, -0.45, -0.5), (-0.25, -0.45, -0.4), (-0.25, 0.45, -0.5), (-0.25, 0.45, -0.4), (0.25, -0.45, -0.5), (0.25, -0.45, -0.4), (0.25, 0.45, -0.5), (0.25, 0.45, -0.4), (-0.3, -0.5, -0.4), (-0.3, 0.5, -0.4), (0.3, 0.5, -0.4), (0.3, -0.5, -0.4), (-0.3, 0.5, -0.5), (-0.3, -0.5, -0.5), (0.3, 0.5, -0.5), (0.3, -0.5, -0.5)], [], [(13, 8, 9, 12), (12, 9, 10, 14), (14, 10, 11, 15), (15, 11, 8, 13), (1, 3, 9, 8), (3, 7, 10, 9), (7, 5, 11, 10), (5, 1, 8, 11), (2, 0, 13, 12), (6, 2, 12, 14), (4, 6, 14, 15), (0, 4, 15, 13), (1, 5, 7, 3)])
me_cube_050.polygons.foreach_set('material_index', [0, 0, 0, 0, 0, 0, 0, 0, 0, 0, 0, 0, 1])
_uv = me_cube_050.uv_layers.new(name='UVMap')
_uv.uv.foreach_set('vector', [0.375, 0.0, 0.625, 0.0, 0.625, 0.25, 0.375, 0.25, 0.375, 0.25, 0.625, 0.25, 0.625, 0.5, 0.375, 0.5, 0.375, 0.5, 0.625, 0.5, 0.625, 0.75, 0.375, 0.75, 0.375, 0.75, 0.625, 0.75, 0.625, 1.0, 0.375, 1.0, 0.8542, 0.7375, 0.8542, 0.5125, 0.875, 0.5, 0.875, 0.75, 0.8542, 0.5125, 0.6458, 0.5125, 0.625, 0.5, 0.875, 0.5, 0.6458, 0.5125, 0.6458, 0.7375, 0.625, 0.75, 0.625, 0.5, 0.6458, 0.7375, 0.8542, 0.7375, 0.875, 0.75, 0.625, 0.75, 0.1458, 0.5125, 0.1458, 0.7375, 0.125, 0.75, 0.125, 0.5, 0.3542, 0.5125, 0.1458, 0.5125, 0.125, 0.5, 0.375, 0.5, 0.3542, 0.7375, 0.3542, 0.5125, 0.375, 0.5, 0.375, 0.75, 0.1458, 0.7375, 0.3542, 0.7375, 0.375, 0.75, 0.125, 0.75, 0.8542, 0.7375, 0.6458, 0.7375, 0.6458, 0.5125, 0.8542, 0.5125])
me_cube_050.materials.append(mat_wood2)
me_cube_050.materials.append(mat_glass)
me_cube_050.update()
me_cube_051 = bpy.data.meshes.new('Cube.051')
me_cube_051.from_pydata([(-0.45, -0.2, 0.35), (-0.45, -0.2, 1.05), (-0.5, -0.1, 0.3), (-0.5, -0.1, 1.1), (0.35, -0.2, 0.35), (0.35, -0.2, 1.05), (0.4, -0.1, 0.3), (0.4, -0.1, 1.1), (-0.5, -0.2, 0.3), (-0.5, -0.2, 1.1), (0.4, -0.2, 1.1), (0.4, -0.2, 0.3)], [], [(8, 9, 3, 2), (2, 3, 7, 6), (6, 7, 10, 11), (4, 5, 1, 0), (2, 6, 11, 8), (7, 3, 9, 10), (0, 1, 9, 8), (5, 4, 11, 10), (4, 0, 8, 11), (1, 5, 10, 9)])
me_cube_051.polygons.foreach_set('material_index', [0, 0, 0, 1, 0, 0, 0, 0, 0, 0])
_uv = me_cube_051.uv_layers.new(name='UVMap')
_uv.uv.foreach_set('vector', [0.375, 0.0, 0.625, 0.0, 0.625, 0.25, 0.375, 0.25, 0.375, 0.25, 0.625, 0.25, 0.625, 0.5, 0.375, 0.5, 0.375, 0.5, 0.625, 0.5, 0.625, 0.75, 0.375, 0.75, 0.3906, 0.7639, 0.6094, 0.7639, 0.6094, 0.9861, 0.3906, 0.9861, 0.125, 0.5, 0.375, 0.5, 0.375, 0.75, 0.125, 0.75, 0.625, 0.5, 0.875, 0.5, 0.875, 0.75, 0.625, 0.75, 0.3906, 0.9861, 0.6094, 0.9861, 0.625, 1.0, 0.375, 1.0, 0.6094, 0.7639, 0.3906, 0.7639, 0.375, 0.75, 0.625, 0.75, 0.3906, 0.7639, 0.3906, 0.9861, 0.375, 1.0, 0.375, 0.75, 0.6094, 0.9861, 0.6094, 0.7639, 0.625, 0.75, 0.625, 1.0])
me_cube_051.materials.append(mat_wood2)
me_cube_051.materials.append(mat_glass)
me_cube_051.update()
me_cylinder = bpy.data.meshes.new('Cylinder')
me_cylinder.from_pydata([(0.0, 0.1, -1.0), (0.0, 0.1, 1.0), (0.07071, 0.07071, -1.0), (0.07071, 0.07071, 1.0), (0.1, 0.0, -1.0), (0.1, 0.0, 1.0), (0.07071, -0.07071, -1.0), (0.07071, -0.07071, 1.0), (0.0, -0.1, -1.0), (0.0, -0.1, 1.0), (-0.07071, -0.07071, -1.0), (-0.07071, -0.07071, 1.0), (-0.1, 0.0, -1.0), (-0.1, 0.0, 1.0), (-0.07071, 0.07071, -1.0), (-0.07071, 0.07071, 1.0)], [], [(0, 1, 3, 2), (2, 3, 5, 4), (4, 5, 7, 6), (6, 7, 9, 8), (8, 9, 11, 10), (10, 11, 13, 12), (3, 1, 15, 13, 11, 9, 7, 5), (12, 13, 15, 14), (14, 15, 1, 0), (0, 2, 4, 6, 8, 10, 12, 14)])
_uv = me_cylinder.uv_layers.new(name='UVMap')
_uv.uv.foreach_set('vector', [1.0, 0.5, 1.0, 1.0, 0.875, 1.0, 0.875, 0.5, 0.875, 0.5, 0.875, 1.0, 0.75, 1.0, 0.75, 0.5, 0.75, 0.5, 0.75, 1.0, 0.625, 1.0, 0.625, 0.5, 0.625, 0.5, 0.625, 1.0, 0.5, 1.0, 0.5, 0.5, 0.5, 0.5, 0.5, 1.0, 0.375, 1.0, 0.375, 0.5, 0.375, 0.5, 0.375, 1.0, 0.25, 1.0, 0.25, 0.5, 0.4197, 0.4197, 0.25, 0.49, 0.08029, 0.4197, 0.01, 0.25, 0.08029, 0.08029, 0.25, 0.01, 0.4197, 0.08029, 0.49, 0.25, 0.25, 0.5, 0.25, 1.0, 0.125, 1.0, 0.125, 0.5, 0.125, 0.5, 0.125, 1.0, 0.0, 1.0, 0.0, 0.5, 0.75, 0.49, 0.9197, 0.4197, 0.99, 0.25, 0.9197, 0.08029, 0.75, 0.01, 0.5803, 0.08029, 0.51, 0.25, 0.5803, 0.4197])
me_cylinder.materials.append(mat_material_004)
me_cylinder.update()
me_cube_053 = bpy.data.meshes.new('Cube.053')
me_cube_053.from_pydata([(-0.5, -0.3, -0.5), (-0.5, -0.3, -0.1), (-0.5, 0.3, -0.5), (-0.5, 0.3, -0.1), (0.5, -0.3, -0.5), (0.5, -0.3, -0.1), (0.5, 0.3, -0.5), (0.5, 0.3, -0.1)], [], [(0, 1, 3, 2), (2, 3, 7, 6), (6, 7, 5, 4), (4, 5, 1, 0), (2, 6, 4, 0), (7, 3, 1, 5)])
_uv = me_cube_053.uv_layers.new(name='UVMap')
_uv.uv.foreach_set('vector', [0.375, 0.0, 0.625, 0.0, 0.625, 0.25, 0.375, 0.25, 0.375, 0.25, 0.625, 0.25, 0.625, 0.5, 0.375, 0.5, 0.375, 0.5, 0.625, 0.5, 0.625, 0.75, 0.375, 0.75, 0.375, 0.75, 0.625, 0.75, 0.625, 1.0, 0.375, 1.0, 0.125, 0.5, 0.375, 0.5, 0.375, 0.75, 0.125, 0.75, 0.625, 0.5, 0.875, 0.5, 0.875, 0.75, 0.625, 0.75])
me_cube_053.materials.append(mat_material_004)
me_cube_053.update()
me_cube_002 = bpy.data.meshes.new('Cube.002')
me_cube_002.from_pydata([(-5.0, -5.0, 0.0), (-5.0, -5.0, 3.0), (-5.0, 0.0, 0.0), (-5.0, 0.0, 7.0), (5.0, -5.0, 0.0), (5.0, -5.0, 3.0), (5.0, 0.0, 0.0), (5.0, 0.0, 7.0), (-5.0, -1.25, 0.0), (-5.0, -1.25, 6.0), (5.0, -1.25, 0.0), (5.0, -1.25, 6.0), (-5.0, -3.312, 0.0), (5.0, -3.312, 4.35), (-5.0, -3.312, 4.35), (5.0, -3.312, 0.0), (-5.0, -3.481, 0.0), (5.0, -3.481, 4.215), (-5.0, -3.481, 4.215), (5.0, -3.481, 0.0), (-5.0, -1.125, 6.1), (5.0, -1.125, 0.0), (-5.0, -1.125, 0.0), (5.0, -1.125, 6.1), (-5.0, -0.1125, 6.91), (5.0, -0.1125, 0.0), (-5.0, -0.1125, 0.0), (5.0, -0.1125, 6.91), (5.0, -1.25, 2.126), (5.0, -1.25, 2.002), (5.0, -3.312, 2.126), (5.0, -3.312, 1.999), (5.0, -0.1125, 0.0), (5.0, 0.0, 4.0), (5.0, 0.0, 0.0), (-5.0, 0.0, 0.0), (-5.0, 0.0, 4.0), (5.0, -1.08, 1.7), (5.0, -1.08, 1.8), (5.0, -0.16, 1.7), (5.0, -0.16, 1.8), (5.01, -1.08, 1.7), (5.01, -1.08, 1.8), (5.01, -0.16, 1.7), (5.01, -0.16, 1.8), (5.826, -1.434, 5.96e-08), (5.826, -1.434, 1.7), (4.98, -1.075, 5.96e-08), (4.98, -1.075, 1.7), (5.83, -1.425, 5.96e-08), (5.83, -1.425, 1.7), (4.984, -1.066, 5.96e-08), (4.984, -1.066, 1.7), (-5.0, -0.1631, 0.0), (5.0, -0.1631, 6.869), (-5.0, -0.1631, 6.869), (5.0, -0.1631, 0.0), (5.0, -0.1631, 0.0), (-5.0, -1.077, 0.0), (5.0, -1.077, 6.138), (-5.0, -1.077, 6.138), (5.0, -1.077, 0.0), (5.0, -1.077, 0.0), (5.0, -0.1631, 1.696), (5.0, -1.077, 1.696), (5.1, -3.481, 0.0), (5.1, -3.312, 0.0), (5.1, -3.312, 1.999), (5.1, -3.312, 4.35), (5.1, -3.481, 4.215), (5.1, -3.312, 2.126), (5.1, -1.25, 2.126), (5.1, -1.25, 2.002), (5.1, -3.312, 2.126), (5.1, -3.312, 1.999), (5.1, -1.125, 6.1), (5.1, -1.25, 6.0), (5.1, -1.25, 2.002), (5.1, -1.25, 0.0), (5.1, -1.125, 0.0), (5.1, -1.25, 2.126), (5.0, 0.0, 7.0), (5.0, 0.0, 0.0), (5.0, -0.1125, 0.0), (5.0, -0.1125, 6.91), (5.1, 0.0, 7.0), (5.1, 0.0, 0.0), (5.1, -0.1125, 0.0), (5.1, -0.1125, 6.91), (5.02, -0.16, 1.8), (5.02, -0.16, 1.7), (5.02, -1.08, 1.7), (5.02, -1.08, 1.8), (-5.1, -1.125, 0.0), (-5.1, -1.25, 0.0), (-5.1, -1.25, 6.0), (-5.1, -1.125, 6.1), (-5.13, -3.481, 4.215), (-5.13, -3.312, 4.35), (-5.13, -3.312, 0.0), (-5.13, -3.481, 0.0), (-5.1, -0.1125, 6.91), (-5.1, 0.0, 7.0), (-5.1, 0.0, 0.0), (-5.1, -0.1125, 0.0), (5.826, -1.434, 1.705), (4.98, -1.075, 1.705), (4.984, -1.066, 1.705), (5.83, -1.425, 1.705), (5.828, -1.435, 5.96e-08), (5.828, -1.435, 1.7), (5.832, -1.426, 1.7), (5.832, -1.426, 5.96e-08), (5.832, -1.426, 1.705), (5.828, -1.435, 1.705)], [], [(24, 3, 102, 101), (36, 3, 7, 33), (19, 17, 5, 4), (4, 5, 1, 0), (16, 19, 4, 0), (17, 18, 1, 5), (23, 20, 9, 11), (22, 21, 10, 8), (11, 28, 80, 76), (12, 14, 9, 8), (16, 18, 97, 100), (11, 9, 14, 13), (8, 10, 15, 12), (10, 29, 31, 15), (0, 1, 18, 16), (13, 14, 18, 17), (12, 15, 19, 16), (19, 15, 66, 65), (61, 64, 59, 23, 21), (58, 62, 21, 22), (59, 60, 20, 23), (20, 22, 93, 96), (7, 3, 24, 27), (2, 34, 32, 26), (25, 6, 82, 83), (53, 55, 24, 26), (31, 29, 72, 74), (30, 28, 11, 13), (37, 38, 40, 39), (39, 40, 44, 43), (42, 41, 91, 92), (41, 42, 38, 37), (39, 43, 41, 37), (44, 40, 38, 42), (45, 46, 48, 47), (47, 48, 52, 51), (51, 52, 50, 49), (105, 46, 110, 114), (47, 51, 49, 45), (50, 52, 107, 108), (58, 60, 55, 53), (27, 24, 55, 54), (26, 32, 57, 53), (25, 27, 54, 63, 56), (22, 20, 60, 58), (54, 55, 60, 59), (53, 57, 62, 58), (64, 63, 54, 59), (66, 67, 70, 68, 69, 65), (30, 13, 68, 70), (17, 19, 65, 69), (31, 30, 70, 67), (13, 17, 69, 68), (15, 31, 67, 66), (74, 72, 71, 73), (28, 30, 73, 71), (30, 31, 74, 73), (29, 28, 71, 72), (79, 75, 76, 80, 77, 78), (23, 11, 76, 75), (10, 21, 79, 78), (28, 29, 77, 80), (29, 10, 78, 77), (21, 23, 75, 79), (83, 82, 86, 87), (7, 27, 84, 81), (6, 7, 81, 82), (27, 25, 83, 84), (86, 85, 88, 87), (81, 84, 88, 85), (82, 81, 85, 86), (84, 83, 87, 88), (90, 89, 92, 91), (41, 43, 90, 91), (44, 42, 92, 89), (43, 44, 89, 90), (94, 95, 96, 93), (8, 9, 95, 94), (9, 20, 96, 95), (22, 8, 94, 93), (100, 97, 98, 99), (12, 16, 100, 99), (14, 12, 99, 98), (18, 14, 98, 97), (104, 101, 102, 103), (26, 24, 101, 104), (35, 26, 104, 103), (3, 35, 103, 102), (107, 106, 105, 108), (48, 46, 105, 106), (45, 49, 112, 109), (52, 48, 106, 107), (112, 111, 110, 109), (110, 111, 113, 114), (49, 50, 111, 112), (50, 108, 113, 111), (108, 105, 114, 113), (46, 45, 109, 110)])
me_cube_002.polygons.foreach_set('material_index', [0, 0, 0, 0, 0, 0, 0, 0, 1, 2, 1, 0, 0, 2, 0, 0, 0, 0, 0, 0, 0, 1, 0, 0, 0, 0, 1, 2, 0, 0, 0, 0, 0, 0, 2, 0, 2, 3, 0, 3, 0, 0, 0, 0, 0, 0, 0, 0, 1, 1, 1, 0, 0, 1, 1, 1, 0, 0, 1, 0, 0, 0, 1, 1, 0, 0, 0, 0, 1, 0, 1, 1, 0, 0, 0, 0, 1, 1, 0, 0, 1, 0, 1, 0, 1, 1, 0, 1, 3, 3, 0, 0, 3, 3, 3, 3, 3, 3])
_uv = me_cube_002.uv_layers.new(name='UVMap')
_uv.uv.foreach_set('vector', [0.875, 0.5056, 0.875, 0.5, 0.875, 0.5, 0.875, 0.5056, 0.375, 0.25, 0.625, 0.25, 0.625, 0.5, 0.375, 0.5, 0.375, 0.6741, 0.625, 0.6741, 0.625, 0.75, 0.375, 0.75, 0.375, 0.75, 0.625, 0.75, 0.625, 1.0, 0.375, 1.0, 0.125, 0.6741, 0.375, 0.6741, 0.375, 0.75, 0.125, 0.75, 0.625, 0.6741, 0.875, 0.6741, 0.875, 0.75, 0.625, 0.75, 0.625, 0.5562, 0.875, 0.5563, 0.875, 0.5625, 0.625, 0.5625, 0.125, 0.5563, 0.375, 0.5563, 0.375, 0.5625, 0.125, 0.5625, 0.625, 0.5625, 0.4219, 0.5625, 0.4219, 0.5625, 0.625, 0.5625, 0.375, 0.08437, 0.625, 0.08437, 0.625, 0.1875, 0.375, 0.1875, 0.375, 0.07594, 0.625, 0.07594, 0.625, 0.07594, 0.375, 0.07594, 0.625, 0.5625, 0.875, 0.5625, 0.875, 0.6656, 0.625, 0.6656, 0.125, 0.5625, 0.375, 0.5625, 0.375, 0.6656, 0.125, 0.6656, 0.375, 0.5625, 0.4167, 0.5625, 0.4324, 0.6656, 0.375, 0.6656, 0.375, 0.0, 0.625, 0.0, 0.625, 0.07594, 0.375, 0.07594, 0.625, 0.6656, 0.875, 0.6656, 0.875, 0.6741, 0.625, 0.6741, 0.125, 0.6656, 0.375, 0.6656, 0.375, 0.6741, 0.125, 0.6741, 0.375, 0.6741, 0.375, 0.6656, 0.375, 0.6656, 0.375, 0.6741, 0.375, 0.5538, 0.4441, 0.5538, 0.625, 0.5538, 0.625, 0.5562, 0.375, 0.5563, 0.125, 0.5538, 0.375, 0.5538, 0.375, 0.5563, 0.125, 0.5563, 0.625, 0.5538, 0.875, 0.5538, 0.875, 0.5563, 0.625, 0.5562, 0.625, 0.1937, 0.375, 0.1937, 0.375, 0.1937, 0.625, 0.1937, 0.625, 0.5, 0.875, 0.5, 0.875, 0.5056, 0.625, 0.5056, 0.125, 0.5, 0.375, 0.5, 0.375, 0.5056, 0.125, 0.5056, 0.0, 0.0, 0.0, 0.0, 0.0, 0.0, 0.0, 0.0, 0.375, 0.2418, 0.625, 0.2418, 0.625, 0.2444, 0.375, 0.2444, 0.4324, 0.6656, 0.4167, 0.5625, 0.4167, 0.5625, 0.4324, 0.6656, 0.4397, 0.6656, 0.4219, 0.5625, 0.625, 0.5625, 0.625, 0.6656, 0.375, 0.0, 0.625, 0.0, 0.625, 0.25, 0.375, 0.25, 0.375, 0.25, 0.625, 0.25, 0.625, 0.5, 0.375, 0.5, 0.625, 0.75, 0.375, 0.75, 0.375, 0.75, 0.625, 0.75, 0.375, 0.75, 0.625, 0.75, 0.625, 1.0, 0.375, 1.0, 0.125, 0.5, 0.375, 0.5, 0.375, 0.75, 0.125, 0.75, 0.625, 0.5, 0.875, 0.5, 0.875, 0.75, 0.625, 0.75, 0.375, 0.0, 0.625, 0.0, 0.625, 0.25, 0.375, 0.25, 0.375, 0.25, 0.625, 0.25, 0.625, 0.5, 0.375, 0.5, 0.375, 0.5, 0.625, 0.5, 0.625, 0.75, 0.375, 0.75, 0.625, 0.0, 0.625, 0.0, 0.625, 0.0, 0.625, 0.0, 0.125, 0.5, 0.375, 0.5, 0.375, 0.75, 0.125, 0.75, 0.625, 0.75, 0.625, 0.5, 0.625, 0.5, 0.625, 0.75, 0.375, 0.1962, 0.625, 0.1962, 0.625, 0.2418, 0.375, 0.2418, 0.625, 0.5056, 0.875, 0.5056, 0.875, 0.5082, 0.625, 0.5082, 0.125, 0.5056, 0.375, 0.5056, 0.375, 0.5082, 0.125, 0.5082, 0.375, 0.5056, 0.625, 0.5056, 0.625, 0.5082, 0.4367, 0.5082, 0.375, 0.5082, 0.375, 0.1937, 0.625, 0.1937, 0.625, 0.1962, 0.375, 0.1962, 0.625, 0.5082, 0.875, 0.5082, 0.875, 0.5538, 0.625, 0.5538, 0.125, 0.5082, 0.375, 0.5082, 0.375, 0.5538, 0.125, 0.5538, 0.4441, 0.5538, 0.4367, 0.5082, 0.625, 0.5082, 0.625, 0.5538, 0.375, 0.6656, 0.4324, 0.6656, 0.4397, 0.6656, 0.625, 0.6656, 0.625, 0.6741, 0.375, 0.6741, 0.4397, 0.6656, 0.625, 0.6656, 0.625, 0.6656, 0.4397, 0.6656, 0.625, 0.6741, 0.375, 0.6741, 0.375, 0.6741, 0.625, 0.6741, 0.4324, 0.6656, 0.4397, 0.6656, 0.4397, 0.6656, 0.4324, 0.6656, 0.625, 0.6656, 0.625, 0.6741, 0.625, 0.6741, 0.625, 0.6656, 0.375, 0.6656, 0.4324, 0.6656, 0.4324, 0.6656, 0.375, 0.6656, 0.4324, 0.6656, 0.4167, 0.5625, 0.4219, 0.5625, 0.4397, 0.6656, 0.4219, 0.5625, 0.4397, 0.6656, 0.4397, 0.6656, 0.4219, 0.5625, 0.4397, 0.6656, 0.4324, 0.6656, 0.4324, 0.6656, 0.4397, 0.6656, 0.4167, 0.5625, 0.4219, 0.5625, 0.4219, 0.5625, 0.4167, 0.5625, 0.375, 0.5563, 0.625, 0.5562, 0.625, 0.5625, 0.4219, 0.5625, 0.4167, 0.5625, 0.375, 0.5625, 0.625, 0.5562, 0.625, 0.5625, 0.625, 0.5625, 0.625, 0.5562, 0.375, 0.5625, 0.375, 0.5563, 0.375, 0.5563, 0.375, 0.5625, 0.4219, 0.5625, 0.4167, 0.5625, 0.4167, 0.5625, 0.4219, 0.5625, 0.4167, 0.5625, 0.375, 0.5625, 0.375, 0.5625, 0.4167, 0.5625, 0.375, 0.5563, 0.625, 0.5562, 0.625, 0.5562, 0.375, 0.5563, 0.0, 0.0, 0.0, 0.0, 0.0, 0.0, 0.0, 0.0, 0.625, 0.5, 0.625, 0.5056, 0.625, 0.5056, 0.625, 0.5, 0.0, 0.0, 0.0, 0.0, 0.0, 0.0, 0.0, 0.0, 0.625, 0.5056, 0.375, 0.5056, 0.375, 0.5056, 0.625, 0.5056, 0.375, 0.5, 0.625, 0.5, 0.625, 0.5056, 0.375, 0.5056, 0.625, 0.5, 0.625, 0.5056, 0.625, 0.5056, 0.625, 0.5, 0.0, 0.0, 0.0, 0.0, 0.0, 0.0, 0.0, 0.0, 0.625, 0.5056, 0.375, 0.5056, 0.375, 0.5056, 0.625, 0.5056, 0.375, 0.5, 0.625, 0.5, 0.625, 0.75, 0.375, 0.75, 0.375, 0.75, 0.375, 0.5, 0.375, 0.5, 0.375, 0.75, 0.625, 0.5, 0.625, 0.75, 0.625, 0.75, 0.625, 0.5, 0.375, 0.5, 0.625, 0.5, 0.625, 0.5, 0.375, 0.5, 0.375, 0.1875, 0.625, 0.1875, 0.625, 0.1937, 0.375, 0.1937, 0.375, 0.1875, 0.625, 0.1875, 0.625, 0.1875, 0.375, 0.1875, 0.875, 0.5625, 0.875, 0.5563, 0.875, 0.5563, 0.875, 0.5625, 0.125, 0.5563, 0.125, 0.5625, 0.125, 0.5625, 0.125, 0.5563, 0.375, 0.07594, 0.625, 0.07594, 0.625, 0.08437, 0.375, 0.08437, 0.125, 0.6656, 0.125, 0.6741, 0.125, 0.6741, 0.125, 0.6656, 0.625, 0.08437, 0.375, 0.08437, 0.375, 0.08437, 0.625, 0.08437, 0.875, 0.6741, 0.875, 0.6656, 0.875, 0.6656, 0.875, 0.6741, 0.375, 0.2444, 0.625, 0.2444, 0.625, 0.25, 0.375, 0.25, 0.375, 0.2444, 0.625, 0.2444, 0.625, 0.2444, 0.375, 0.2444, 0.0, 0.0, 0.0, 0.0, 0.0, 0.0, 0.0, 0.0, 0.0, 0.0, 0.0, 0.0, 0.0, 0.0, 0.0, 0.0, 0.625, 0.5, 0.875, 0.5, 0.875, 0.75, 0.625, 0.75, 0.625, 0.25, 0.625, 0.0, 0.625, 0.0, 0.625, 0.25, 0.125, 0.75, 0.375, 0.75, 0.375, 0.75, 0.125, 0.75, 0.625, 0.5, 0.625, 0.25, 0.625, 0.25, 0.625, 0.5, 0.375, 0.75, 0.625, 0.75, 0.625, 1.0, 0.375, 1.0, 0.625, 1.0, 0.625, 0.75, 0.625, 0.75, 0.625, 1.0, 0.375, 0.75, 0.625, 0.75, 0.625, 0.75, 0.375, 0.75, 0.625, 0.75, 0.625, 0.75, 0.625, 0.75, 0.625, 0.75, 0.625, 0.75, 0.875, 0.75, 0.875, 0.75, 0.625, 0.75, 0.625, 0.0, 0.375, 0.0, 0.375, 0.0, 0.625, 0.0])
me_cube_002.materials.append(mat_material)
me_cube_002.materials.append(mat_wood1)
me_cube_002.materials.append(mat_glass)
me_cube_002.materials.append(mat_material_003)
me_cube_002.update()
me_cube_003 = bpy.data.meshes.new('Cube.003')
me_cube_003.from_pydata([(-5.0, -5.0, 0.0), (-5.0, -5.0, 4.0), (-5.0, 0.0, 0.0), (-5.0, 0.0, 2.0), (5.0, -5.0, 0.0), (5.0, -5.0, 4.0), (5.0, 0.0, 0.0), (5.0, 0.0, 2.0), (-5.0, -2.5, 0.0), (-5.0, -2.5, 3.0), (5.0, -2.5, 0.0), (5.0, -2.5, 3.0), (-5.0, -2.375, 2.95), (5.0, -2.375, 0.0), (-5.0, -2.375, 0.0), (5.0, -2.375, 2.95), (5.0, -5.0, 2.122), (5.0, -5.0, 2.002), (5.0, -2.5, 2.125), (5.0, -2.5, 2.002), (5.1, -2.375, 2.95), (5.1, -2.5, 3.0), (5.1, -2.5, 2.002), (5.1, -2.5, 0.0), (5.1, -2.375, 0.0), (5.1, -5.0, 2.122), (5.1, -5.0, 2.002), (5.1, -2.5, 2.125), (-5.1, -2.375, 0.0), (-5.1, -2.5, 0.0), (-5.1, -2.5, 3.0), (-5.1, -2.375, 2.95), (0.0, -8.75, 9.0), (0.0, -8.75, 10.8), (0.1768, -8.823, 9.0), (0.1768, -8.823, 10.8), (0.25, -9.0, 9.0), (0.25, -9.0, 10.8), (0.1768, -9.177, 9.0), (0.1768, -9.177, 10.8), (0.0, -9.25, 9.0), (0.0, -9.25, 10.8), (-0.1768, -9.177, 9.0), (-0.1768, -9.177, 10.8), (-0.25, -9.0, 9.0), (-0.25, -9.0, 10.8), (-0.1768, -8.823, 9.0), (-0.1768, -8.823, 10.8), (0.28, -8.72, 11.1), (1.265e-09, -8.604, 11.1), (0.3959, -9.0, 11.1), (0.28, -9.28, 11.1), (1.265e-09, -9.396, 11.1), (-0.28, -9.28, 11.1), (-0.3959, -9.0, 11.1), (-0.28, -8.72, 11.1)], [], [(14, 12, 3, 2), (2, 3, 7, 6), (10, 19, 17, 4), (8, 10, 4, 0), (11, 9, 1, 5), (15, 12, 9, 11), (14, 13, 10, 8), (13, 15, 20, 24), (0, 1, 9, 8), (6, 7, 15, 13), (2, 6, 13, 14), (7, 3, 12, 15), (12, 14, 28, 31), (15, 11, 21, 20), (16, 18, 11, 5), (24, 20, 21, 27, 22, 23), (26, 22, 27, 25), (17, 19, 22, 26), (16, 17, 26, 25), (19, 10, 23, 22), (18, 16, 25, 27), (10, 13, 24, 23), (11, 18, 27, 21), (29, 30, 31, 28), (14, 8, 29, 28), (8, 9, 30, 29), (9, 12, 31, 30), (32, 33, 35, 34), (34, 35, 37, 36), (36, 37, 39, 38), (38, 39, 41, 40), (40, 41, 43, 42), (42, 43, 45, 44), (45, 43, 53, 54), (44, 45, 47, 46), (46, 47, 33, 32), (32, 34, 36, 38, 40, 42, 44, 46), (48, 49, 55, 54, 53, 52, 51, 50), (41, 39, 51, 52), (47, 45, 54, 55), (37, 35, 48, 50), (43, 41, 52, 53), (33, 47, 55, 49), (35, 33, 49, 48), (39, 37, 50, 51)])
me_cube_003.polygons.foreach_set('material_index', [0, 0, 2, 0, 0, 0, 0, 1, 2, 0, 0, 0, 1, 0, 2, 1, 1, 1, 0, 1, 1, 0, 1, 1, 0, 1, 0, 3, 3, 3, 3, 3, 3, 3, 3, 3, 3, 3, 3, 3, 3, 3, 3, 3, 3])
_uv = me_cube_003.uv_layers.new(name='UVMap')
_uv.uv.foreach_set('vector', [0.375, 0.1312, 0.625, 0.1312, 0.625, 0.25, 0.375, 0.25, 0.375, 0.25, 0.625, 0.25, 0.625, 0.5, 0.375, 0.5, 0.375, 0.625, 0.4585, 0.625, 0.4376, 0.75, 0.375, 0.75, 0.125, 0.625, 0.375, 0.625, 0.375, 0.75, 0.125, 0.75, 0.625, 0.625, 0.875, 0.625, 0.875, 0.75, 0.625, 0.75, 0.625, 0.6187, 0.875, 0.6187, 0.875, 0.625, 0.625, 0.625, 0.125, 0.6187, 0.375, 0.6187, 0.375, 0.625, 0.125, 0.625, 0.375, 0.6187, 0.625, 0.6187, 0.625, 0.6187, 0.375, 0.6187, 0.375, 0.0, 0.625, 0.0, 0.625, 0.125, 0.375, 0.125, 0.375, 0.5, 0.625, 0.5, 0.625, 0.6187, 0.375, 0.6187, 0.125, 0.5, 0.375, 0.5, 0.375, 0.6187, 0.125, 0.6187, 0.625, 0.5, 0.875, 0.5, 0.875, 0.6187, 0.625, 0.6187, 0.625, 0.1312, 0.375, 0.1312, 0.375, 0.1312, 0.625, 0.1312, 0.625, 0.6187, 0.625, 0.625, 0.625, 0.625, 0.625, 0.6187, 0.4451, 0.75, 0.4687, 0.625, 0.625, 0.625, 0.625, 0.75, 0.375, 0.6187, 0.625, 0.6187, 0.625, 0.625, 0.4687, 0.625, 0.4585, 0.625, 0.375, 0.625, 0.4376, 0.75, 0.4585, 0.625, 0.4687, 0.625, 0.4451, 0.75, 0.4376, 0.75, 0.4585, 0.625, 0.4585, 0.625, 0.4376, 0.75, 0.0, 0.0, 0.0, 0.0, 0.0, 0.0, 0.0, 0.0, 0.4585, 0.625, 0.375, 0.625, 0.375, 0.625, 0.4585, 0.625, 0.4687, 0.625, 0.4451, 0.75, 0.4451, 0.75, 0.4687, 0.625, 0.375, 0.625, 0.375, 0.6187, 0.375, 0.6187, 0.375, 0.625, 0.625, 0.625, 0.4687, 0.625, 0.4687, 0.625, 0.625, 0.625, 0.375, 0.125, 0.625, 0.125, 0.625, 0.1312, 0.375, 0.1312, 0.125, 0.6187, 0.125, 0.625, 0.125, 0.625, 0.125, 0.6187, 0.375, 0.125, 0.625, 0.125, 0.625, 0.125, 0.375, 0.125, 0.875, 0.625, 0.875, 0.6187, 0.875, 0.6187, 0.875, 0.625, 1.0, 0.5, 1.0, 1.0, 0.875, 1.0, 0.875, 0.5, 0.875, 0.5, 0.875, 1.0, 0.75, 1.0, 0.75, 0.5, 0.75, 0.5, 0.75, 1.0, 0.625, 1.0, 0.625, 0.5, 0.625, 0.5, 0.625, 1.0, 0.5, 1.0, 0.5, 0.5, 0.5, 0.5, 0.5, 1.0, 0.375, 1.0, 0.375, 0.5, 0.375, 0.5, 0.375, 1.0, 0.25, 1.0, 0.25, 0.5, 0.25, 1.0, 0.375, 1.0, 0.375, 1.0, 0.25, 1.0, 0.25, 0.5, 0.25, 1.0, 0.125, 1.0, 0.125, 0.5, 0.125, 0.5, 0.125, 1.0, 0.0, 1.0, 0.0, 0.5, 0.75, 0.49, 0.9197, 0.4197, 0.99, 0.25, 0.9197, 0.08029, 0.75, 0.01, 0.5803, 0.08029, 0.51, 0.25, 0.5803, 0.4197, 0.4197, 0.4197, 0.25, 0.49, 0.08029, 0.4197, 0.01, 0.25, 0.08029, 0.08029, 0.25, 0.01, 0.4197, 0.08029, 0.49, 0.25, 0.5, 1.0, 0.625, 1.0, 0.625, 1.0, 0.5, 1.0, 0.125, 1.0, 0.25, 1.0, 0.25, 1.0, 0.125, 1.0, 0.75, 1.0, 0.875, 1.0, 0.875, 1.0, 0.75, 1.0, 0.375, 1.0, 0.5, 1.0, 0.5, 1.0, 0.375, 1.0, 0.0, 1.0, 0.125, 1.0, 0.125, 1.0, 0.0, 1.0, 0.875, 1.0, 1.0, 1.0, 1.0, 1.0, 0.875, 1.0, 0.625, 1.0, 0.75, 1.0, 0.75, 1.0, 0.625, 1.0])
me_cube_003.materials.append(mat_material)
me_cube_003.materials.append(mat_wood1)
me_cube_003.materials.append(mat_glass)
me_cube_003.materials.append(mat_material_004)
me_cube_003.update()
me_cube_004 = bpy.data.meshes.new('Cube.004')
me_cube_004.from_pydata([(-5.2, -5.0, -5.0), (-5.2, -5.0, -4.8), (-5.2, 4.0, -4.972), (-5.2, 4.0, -4.772), (5.2, -5.0, -5.0), (5.2, -5.0, -4.8), (5.2, 4.0, -4.972), (5.2, 4.0, -4.772)], [], [(0, 1, 3, 2), (2, 3, 7, 6), (6, 7, 5, 4), (4, 5, 1, 0), (2, 6, 4, 0), (7, 3, 1, 5)])
_uv = me_cube_004.uv_layers.new(name='UVMap')
_uv.uv.foreach_set('vector', [0.375, 0.0, 0.625, 0.0, 0.625, 0.25, 0.375, 0.25, 0.375, 0.25, 0.625, 0.25, 0.625, 0.5, 0.375, 0.5, 0.375, 0.5, 0.625, 0.5, 0.625, 0.75, 0.375, 0.75, 0.375, 0.75, 0.625, 0.75, 0.625, 1.0, 0.375, 1.0, 0.125, 0.5, 0.375, 0.5, 0.375, 0.75, 0.125, 0.75, 0.625, 0.5, 0.875, 0.5, 0.875, 0.75, 0.625, 0.75])
me_cube_004.materials.append(mat_wood1)
me_cube_004.update()
me_cube_005 = bpy.data.meshes.new('Cube.005')
me_cube_005.from_pydata([(-5.2, -5.026, -4.989), (-5.2, -5.084, -4.833), (-5.2, 1.36, -5.037), (-5.2, 1.36, -4.837), (5.2, -5.026, -4.989), (5.2, -5.084, -4.833), (5.2, 1.36, -5.037), (5.2, 1.36, -4.837)], [], [(0, 1, 3, 2), (2, 3, 7, 6), (6, 7, 5, 4), (4, 5, 1, 0), (2, 6, 4, 0), (7, 3, 1, 5)])
_uv = me_cube_005.uv_layers.new(name='UVMap')
_uv.uv.foreach_set('vector', [0.375, 0.0, 0.625, 0.0, 0.625, 0.25, 0.375, 0.25, 0.375, 0.25, 0.625, 0.25, 0.625, 0.5, 0.375, 0.5, 0.375, 0.5, 0.625, 0.5, 0.625, 0.75, 0.375, 0.75, 0.375, 0.75, 0.625, 0.75, 0.625, 1.0, 0.375, 1.0, 0.125, 0.5, 0.375, 0.5, 0.375, 0.75, 0.125, 0.75, 0.625, 0.5, 0.875, 0.5, 0.875, 0.75, 0.625, 0.75])
me_cube_005.materials.append(mat_wood1)
me_cube_005.update()
me_cube_006 = bpy.data.meshes.new('Cube.006')
me_cube_006.from_pydata([(-2.5, -4.5, -4.37), (-2.5, -4.5, 2.0), (-2.5, -0.5, -1.166), (-2.5, -0.5, 0.0), (2.5, -4.5, -4.37), (2.5, -4.5, 2.0), (2.5, -0.5, -1.166), (2.5, -0.5, 0.0), (0.8333, -0.5, -1.166), (-0.8333, -0.5, -1.166), (-0.8333, -0.5, 0.0), (0.8333, -0.5, 0.0), (-0.8333, -4.5, -4.37), (0.8333, -4.5, -4.37), (0.8333, -4.5, 2.0), (-0.8333, -4.5, 2.0), (-2.5, -4.5, 1.044), (-2.5, -0.5, -0.1749), (2.5, -0.5, -0.1749), (2.5, -4.5, 1.044), (0.8333, -4.5, 1.044), (-0.8333, -4.5, 1.044), (-0.8333, -0.5, -0.1749), (0.8333, -0.5, -0.1749), (-2.5, -0.5, -0.2149), (2.5, -0.5, -0.2149), (2.5, -4.5, 1.004), (0.8333, -4.5, 1.004), (-0.8333, -4.5, 1.004), (-0.8333, -0.5, -0.2149), (0.8333, -0.5, -0.2149), (-2.5, -4.5, 1.004), (-0.79, -0.5, -1.166), (-0.79, -0.5, 0.0), (-0.79, -4.5, -4.37), (-0.79, -4.5, 2.0), (-0.79, -0.5, -0.1749), (-0.79, -4.5, 1.044), (-0.79, -4.5, 1.004), (-0.79, -0.5, -0.2149), (0.7922, -0.5, 0.0), (0.7922, -4.5, -4.37), (0.7922, -0.5, -0.1749), (0.7922, -0.5, -0.2149), (0.7922, -0.5, -1.166), (0.7922, -4.5, 2.0), (0.7922, -4.5, 1.044), (0.7922, -4.5, 1.004), (0.7922, -4.6, -4.37), (0.8333, -4.6, -4.37), (-0.79, -4.6, 2.0), (-0.8333, -4.6, 2.0), (0.8333, -4.6, 1.004), (-0.8333, -4.6, 1.004), (-0.8333, -4.6, -4.37), (0.8333, -4.6, 2.0), (0.8333, -4.6, 1.044), (-0.8333, -4.6, 1.044), (-0.79, -4.6, 1.044), (-0.79, -4.6, 1.004), (-0.79, -4.6, -4.37), (0.7922, -4.6, 1.044), (0.7922, -4.6, 1.004), (0.7922, -4.6, 2.0), (-2.5, -0.5, -0.5002), (2.5, -0.5, -0.5002), (2.5, -4.5, -0.6079), (0.8333, -4.5, -0.6079), (-0.8333, -4.5, -0.6079), (-0.8333, -0.5, -0.5002), (0.8333, -0.5, -0.5002), (-2.5, -4.5, -0.6079), (-0.79, -0.5, -0.5002), (-0.79, -4.5, -0.6079), (0.7922, -4.5, -0.6079), (0.7922, -0.5, -0.5002), (0.8333, -4.6, -0.6079), (-0.8333, -4.6, -0.6079), (-0.79, -4.6, -0.6079), (0.7922, -4.6, -0.6079)], [], [(16, 1, 3, 17), (23, 11, 7, 18), (18, 7, 5, 19), (21, 15, 1, 16), (8, 6, 4, 13), (10, 3, 1, 15), (7, 11, 14, 5), (33, 10, 15, 35), (2, 9, 12, 0), (44, 8, 13, 41), (19, 5, 14, 20), (15, 21, 57, 51), (17, 3, 10, 22), (42, 40, 11, 23), (43, 42, 23, 30), (24, 17, 22, 29), (12, 34, 60, 54), (26, 19, 20, 27), (28, 21, 16, 31), (25, 18, 19, 26), (30, 23, 18, 25), (31, 16, 17, 24), (71, 31, 24, 64), (70, 30, 25, 65), (65, 25, 26, 66), (68, 28, 31, 71), (66, 26, 27, 67), (68, 12, 54, 77), (64, 24, 29, 69), (75, 43, 30, 70), (69, 29, 39, 72), (74, 47, 38, 73), (27, 20, 56, 52), (29, 22, 36, 39), (22, 10, 33, 36), (46, 45, 35, 37), (9, 32, 34, 12), (40, 33, 35, 45), (11, 40, 45, 14), (73, 38, 59, 78), (20, 14, 55, 56), (41, 13, 49, 48), (72, 39, 43, 75), (39, 36, 42, 43), (36, 33, 40, 42), (32, 44, 41, 34), (58, 50, 51, 57), (59, 58, 57, 53), (78, 59, 53, 77), (62, 61, 58, 59), (56, 55, 63, 61), (52, 56, 61, 62), (76, 52, 62, 79), (45, 46, 61, 63), (21, 28, 53, 57), (35, 15, 51, 50), (74, 41, 48, 79), (46, 37, 58, 61), (37, 35, 50, 58), (38, 47, 62, 59), (14, 45, 63, 55), (67, 27, 52, 76), (13, 67, 76, 49), (47, 74, 79, 62), (49, 76, 79, 48), (60, 78, 77, 54), (32, 72, 75, 44), (34, 73, 78, 60), (41, 74, 73, 34), (9, 69, 72, 32), (44, 75, 70, 8), (2, 64, 69, 9), (28, 68, 77, 53), (4, 66, 67, 13), (12, 68, 71, 0), (6, 65, 66, 4), (8, 70, 65, 6), (0, 71, 64, 2)])
me_cube_006.polygons.foreach_set('material_index', [0, 0, 0, 0, 0, 0, 0, 0, 0, 0, 0, 1, 0, 0, 0, 0, 0, 0, 0, 0, 0, 0, 0, 0, 0, 0, 0, 1, 0, 0, 0, 2, 1, 0, 0, 2, 0, 0, 0, 1, 1, 0, 0, 0, 0, 0, 1, 1, 1, 1, 1, 1, 1, 1, 1, 0, 1, 1, 1, 0, 0, 1, 1, 1, 1, 1, 0, 1, 0, 0, 0, 0, 1, 0, 0, 0, 0, 0])
_uv = me_cube_006.uv_layers.new(name='UVMap')
_uv.uv.foreach_set('vector', [0.5875, 0.0, 0.625, 0.0, 0.625, 0.25, 0.5875, 0.25, 0.5875, 0.4167, 0.625, 0.4167, 0.625, 0.5, 0.5875, 0.5, 0.5875, 0.5, 0.625, 0.5, 0.625, 0.75, 0.5875, 0.75, 0.5875, 0.9167, 0.625, 0.9167, 0.625, 1.0, 0.5875, 1.0, 0.2917, 0.5, 0.375, 0.5, 0.375, 0.75, 0.2917, 0.75, 0.7917, 0.5, 0.875, 0.5, 0.875, 0.75, 0.7917, 0.75, 0.625, 0.5, 0.7083, 0.5, 0.7083, 0.75, 0.625, 0.75, 0.7875, 0.5, 0.7917, 0.5, 0.7917, 0.75, 0.7875, 0.75, 0.125, 0.5, 0.2083, 0.5, 0.2083, 0.75, 0.125, 0.75, 0.2877, 0.5, 0.2917, 0.5, 0.2917, 0.75, 0.2877, 0.75, 0.5875, 0.75, 0.625, 0.75, 0.625, 0.8333, 0.5875, 0.8333, 0.625, 0.9167, 0.5875, 0.9167, 0.5875, 0.9167, 0.625, 0.9167, 0.5875, 0.25, 0.625, 0.25, 0.625, 0.3333, 0.5875, 0.3333, 0.5875, 0.4127, 0.625, 0.4127, 0.625, 0.4167, 0.5875, 0.4167, 0.5875, 0.4127, 0.5875, 0.4127, 0.5875, 0.4167, 0.5875, 0.4167, 0.5875, 0.25, 0.5875, 0.25, 0.5875, 0.3333, 0.5875, 0.3333, 0.2083, 0.75, 0.2125, 0.75, 0.2125, 0.75, 0.2083, 0.75, 0.5875, 0.75, 0.5875, 0.75, 0.5875, 0.8333, 0.5875, 0.8333, 0.5875, 0.9167, 0.5875, 0.9167, 0.5875, 1.0, 0.5875, 1.0, 0.5875, 0.5, 0.5875, 0.5, 0.5875, 0.75, 0.5875, 0.75, 0.5875, 0.4167, 0.5875, 0.4167, 0.5875, 0.5, 0.5875, 0.5, 0.5875, 0.0, 0.5875, 0.0, 0.5875, 0.25, 0.5875, 0.25, 0.5237, 0.0, 0.5875, 0.0, 0.5875, 0.25, 0.5237, 0.25, 0.5237, 0.4167, 0.5875, 0.4167, 0.5875, 0.5, 0.5237, 0.5, 0.5237, 0.5, 0.5875, 0.5, 0.5875, 0.75, 0.5237, 0.75, 0.5237, 0.9167, 0.5875, 0.9167, 0.5875, 1.0, 0.5237, 1.0, 0.5237, 0.75, 0.5875, 0.75, 0.5875, 0.8333, 0.5237, 0.8333, 0.5237, 0.9167, 0.375, 0.9167, 0.375, 0.9167, 0.5237, 0.9167, 0.5237, 0.25, 0.5875, 0.25, 0.5875, 0.3333, 0.5237, 0.3333, 0.5237, 0.4127, 0.5875, 0.4127, 0.5875, 0.4167, 0.5237, 0.4167, 0.5237, 0.3333, 0.5875, 0.3333, 0.5875, 0.3375, 0.5237, 0.3375, 0.5237, 0.8373, 0.5875, 0.8373, 0.5875, 0.9125, 0.5237, 0.9125, 0.5875, 0.8333, 0.5875, 0.8333, 0.5875, 0.8333, 0.5875, 0.8333, 0.5875, 0.3333, 0.5875, 0.3333, 0.5875, 0.3375, 0.5875, 0.3375, 0.5875, 0.3333, 0.625, 0.3333, 0.625, 0.3375, 0.5875, 0.3375, 0.5875, 0.8373, 0.625, 0.8373, 0.625, 0.9125, 0.5875, 0.9125, 0.2083, 0.5, 0.2125, 0.5, 0.2125, 0.75, 0.2083, 0.75, 0.7123, 0.5, 0.7875, 0.5, 0.7875, 0.75, 0.7123, 0.75, 0.7083, 0.5, 0.7123, 0.5, 0.7123, 0.75, 0.7083, 0.75, 0.5237, 0.9125, 0.5875, 0.9125, 0.5875, 0.9125, 0.5237, 0.9125, 0.5875, 0.8333, 0.625, 0.8333, 0.625, 0.8333, 0.5875, 0.8333, 0.2877, 0.75, 0.2917, 0.75, 0.2917, 0.75, 0.2877, 0.75, 0.5237, 0.3375, 0.5875, 0.3375, 0.5875, 0.4127, 0.5237, 0.4127, 0.5875, 0.3375, 0.5875, 0.3375, 0.5875, 0.4127, 0.5875, 0.4127, 0.5875, 0.3375, 0.625, 0.3375, 0.625, 0.4127, 0.5875, 0.4127, 0.2125, 0.5, 0.2877, 0.5, 0.2877, 0.75, 0.2125, 0.75, 0.5875, 0.9125, 0.625, 0.9125, 0.625, 0.9167, 0.5875, 0.9167, 0.5875, 0.9125, 0.5875, 0.9125, 0.5875, 0.9167, 0.5875, 0.9167, 0.5237, 0.9125, 0.5875, 0.9125, 0.5875, 0.9167, 0.5237, 0.9167, 0.5875, 0.8373, 0.5875, 0.8373, 0.5875, 0.9125, 0.5875, 0.9125, 0.5875, 0.8333, 0.625, 0.8333, 0.625, 0.8373, 0.5875, 0.8373, 0.5875, 0.8333, 0.5875, 0.8333, 0.5875, 0.8373, 0.5875, 0.8373, 0.5237, 0.8333, 0.5875, 0.8333, 0.5875, 0.8373, 0.5237, 0.8373, 0.625, 0.8373, 0.5875, 0.8373, 0.5875, 0.8373, 0.625, 0.8373, 0.5875, 0.9167, 0.5875, 0.9167, 0.5875, 0.9167, 0.5875, 0.9167, 0.7875, 0.75, 0.7917, 0.75, 0.7917, 0.75, 0.7875, 0.75, 0.5237, 0.8373, 0.375, 0.8373, 0.375, 0.8373, 0.5237, 0.8373, 0.5875, 0.8373, 0.5875, 0.9125, 0.5875, 0.9125, 0.5875, 0.8373, 0.5875, 0.9125, 0.625, 0.9125, 0.625, 0.9125, 0.5875, 0.9125, 0.5875, 0.9125, 0.5875, 0.8373, 0.5875, 0.8373, 0.5875, 0.9125, 0.7083, 0.75, 0.7123, 0.75, 0.7123, 0.75, 0.7083, 0.75, 0.5237, 0.8333, 0.5875, 0.8333, 0.5875, 0.8333, 0.5237, 0.8333, 0.375, 0.8333, 0.5237, 0.8333, 0.5237, 0.8333, 0.375, 0.8333, 0.5875, 0.8373, 0.5237, 0.8373, 0.5237, 0.8373, 0.5875, 0.8373, 0.375, 0.8333, 0.5237, 0.8333, 0.5237, 0.8373, 0.375, 0.8373, 0.375, 0.9125, 0.5237, 0.9125, 0.5237, 0.9167, 0.375, 0.9167, 0.375, 0.3375, 0.5237, 0.3375, 0.5237, 0.4127, 0.375, 0.4127, 0.375, 0.9125, 0.5237, 0.9125, 0.5237, 0.9125, 0.375, 0.9125, 0.375, 0.8373, 0.5237, 0.8373, 0.5237, 0.9125, 0.375, 0.9125, 0.375, 0.3333, 0.5237, 0.3333, 0.5237, 0.3375, 0.375, 0.3375, 0.375, 0.4127, 0.5237, 0.4127, 0.5237, 0.4167, 0.375, 0.4167, 0.375, 0.25, 0.5237, 0.25, 0.5237, 0.3333, 0.375, 0.3333, 0.5875, 0.9167, 0.5237, 0.9167, 0.5237, 0.9167, 0.5875, 0.9167, 0.375, 0.75, 0.5237, 0.75, 0.5237, 0.8333, 0.375, 0.8333, 0.375, 0.9167, 0.5237, 0.9167, 0.5237, 1.0, 0.375, 1.0, 0.375, 0.5, 0.5237, 0.5, 0.5237, 0.75, 0.375, 0.75, 0.375, 0.4167, 0.5237, 0.4167, 0.5237, 0.5, 0.375, 0.5, 0.375, 0.0, 0.5237, 0.0, 0.5237, 0.25, 0.375, 0.25])
me_cube_006.materials.append(mat_wall1)
me_cube_006.materials.append(mat_wood1)
me_cube_006.materials.append(mat_glass)
me_cube_006.update()
me_cube_007 = bpy.data.meshes.new('Cube.007')
me_cube_007.from_pydata([(-2.8, -0.662, -4.96), (-2.8, -0.662, -4.76), (-2.8, 5.0, -5.0), (-2.8, 5.0, -4.8), (2.8, -0.662, -4.96), (2.8, -0.662, -4.76), (2.8, 5.0, -5.0), (2.8, 5.0, -4.8)], [], [(0, 1, 3, 2), (2, 3, 7, 6), (6, 7, 5, 4), (4, 5, 1, 0), (2, 6, 4, 0), (7, 3, 1, 5)])
_uv = me_cube_007.uv_layers.new(name='UVMap')
_uv.uv.foreach_set('vector', [0.375, 0.0, 0.625, 0.0, 0.625, 0.25, 0.375, 0.25, 0.375, 0.25, 0.625, 0.25, 0.625, 0.5, 0.375, 0.5, 0.375, 0.5, 0.625, 0.5, 0.625, 0.75, 0.375, 0.75, 0.375, 0.75, 0.625, 0.75, 0.625, 1.0, 0.375, 1.0, 0.125, 0.5, 0.375, 0.5, 0.375, 0.75, 0.125, 0.75, 0.625, 0.5, 0.875, 0.5, 0.875, 0.75, 0.625, 0.75])
me_cube_007.materials.append(mat_wood1)
me_cube_007.update()
me_cube_046 = bpy.data.meshes.new('Cube.046')
me_cube_046.from_pydata([(-0.25, -0.45, -0.5), (-0.25, -0.45, -0.4), (-0.25, 0.45, -0.5), (-0.25, 0.45, -0.4), (0.25, -0.45, -0.5), (0.25, -0.45, -0.4), (0.25, 0.45, -0.5), (0.25, 0.45, -0.4), (-0.3, -0.5, -0.4), (-0.3, 0.5, -0.4), (0.3, 0.5, -0.4), (0.3, -0.5, -0.4), (-0.3, 0.5, -0.5), (-0.3, -0.5, -0.5), (0.3, 0.5, -0.5), (0.3, -0.5, -0.5)], [], [(13, 8, 9, 12), (12, 9, 10, 14), (14, 10, 11, 15), (15, 11, 8, 13), (1, 3, 9, 8), (3, 7, 10, 9), (7, 5, 11, 10), (5, 1, 8, 11), (2, 0, 13, 12), (6, 2, 12, 14), (4, 6, 14, 15), (0, 4, 15, 13), (3, 2, 6, 7), (1, 0, 2, 3), (5, 1, 3, 7)])
me_cube_046.polygons.foreach_set('material_index', [0, 0, 0, 0, 0, 0, 0, 0, 0, 0, 0, 0, 0, 0, 1])
_uv = me_cube_046.uv_layers.new(name='UVMap')
_uv.uv.foreach_set('vector', [0.375, 0.0, 0.625, 0.0, 0.625, 0.25, 0.375, 0.25, 0.375, 0.25, 0.625, 0.25, 0.625, 0.5, 0.375, 0.5, 0.375, 0.5, 0.625, 0.5, 0.625, 0.75, 0.375, 0.75, 0.375, 0.75, 0.625, 0.75, 0.625, 1.0, 0.375, 1.0, 0.8542, 0.7375, 0.8542, 0.5125, 0.875, 0.5, 0.875, 0.75, 0.8542, 0.5125, 0.6458, 0.5125, 0.625, 0.5, 0.875, 0.5, 0.6458, 0.5125, 0.6458, 0.7375, 0.625, 0.75, 0.625, 0.5, 0.6458, 0.7375, 0.8542, 0.7375, 0.875, 0.75, 0.625, 0.75, 0.1458, 0.5125, 0.1458, 0.7375, 0.125, 0.75, 0.125, 0.5, 0.3542, 0.5125, 0.1458, 0.5125, 0.125, 0.5, 0.375, 0.5, 0.3542, 0.7375, 0.3542, 0.5125, 0.375, 0.5, 0.375, 0.75, 0.1458, 0.7375, 0.3542, 0.7375, 0.375, 0.75, 0.125, 0.75, 0.8542, 0.5125, 0.1458, 0.5125, 0.3542, 0.5125, 0.6458, 0.5125, 0.8542, 0.7375, 0.1458, 0.7375, 0.1458, 0.5125, 0.8542, 0.5125, 0.0, 0.0, 0.0, 0.0, 0.0, 0.0, 0.0, 0.0])
me_cube_046.materials.append(mat_wood2)
me_cube_046.materials.append(mat_glass)
me_cube_046.update()

# ---- objects
ob_plane = bpy.data.objects.new('Plane', me_plane_003)
ob_light = bpy.data.objects.new('Light', light_light)
ob_camera = bpy.data.objects.new('Camera', cam_camera)
ob_cube_006 = bpy.data.objects.new('Cube.006', me_cube_008)
ob_cube_007 = bpy.data.objects.new('Cube.007', me_cube_009)
ob_cube_008 = bpy.data.objects.new('Cube.008', me_cube_010)
ob_cube_009 = bpy.data.objects.new('Cube.009', me_cube_011)
ob_cube_010 = bpy.data.objects.new('Cube.010', me_cube_012)
ob_cube_011 = bpy.data.objects.new('Cube.011', me_cube_013)
ob_cube_012 = bpy.data.objects.new('Cube.012', me_cube_014)
ob_cube_013 = bpy.data.objects.new('Cube.013', me_cube_015)
ob_cube_014 = bpy.data.objects.new('Cube.014', me_cube_016)
ob_cube_015 = bpy.data.objects.new('Cube.015', me_cube_017)
ob_cube_016 = bpy.data.objects.new('Cube.016', me_cube_018)
ob_cube_017 = bpy.data.objects.new('Cube.017', me_cube_019)
ob_cube_018 = bpy.data.objects.new('Cube.018', me_cube_020)
ob_cube_019 = bpy.data.objects.new('Cube.019', me_cube_021)
ob_cube_020 = bpy.data.objects.new('Cube.020', me_cube_022)
ob_cube_021 = bpy.data.objects.new('Cube.021', me_cube_023)
ob_cube_022 = bpy.data.objects.new('Cube.022', me_cube_024)
ob_cube_023 = bpy.data.objects.new('Cube.023', me_cube_025)
ob_cube_024 = bpy.data.objects.new('Cube.024', me_cube_026)
ob_cube_025 = bpy.data.objects.new('Cube.025', me_cube_027)
ob_cube_026 = bpy.data.objects.new('Cube.026', me_cube_028)
ob_cube_027 = bpy.data.objects.new('Cube.027', me_cube_029)
ob_cube_028 = bpy.data.objects.new('Cube.028', me_cube_030)
ob_cube_029 = bpy.data.objects.new('Cube.029', me_cube_031)
ob_cube_030 = bpy.data.objects.new('Cube.030', me_cube_032)
ob_cube_031 = bpy.data.objects.new('Cube.031', me_cube_033)
ob_cube_032 = bpy.data.objects.new('Cube.032', me_cube_034)
ob_cube_033 = bpy.data.objects.new('Cube.033', me_cube_035)
ob_cube_034 = bpy.data.objects.new('Cube.034', me_cube_036)
ob_cube_035 = bpy.data.objects.new('Cube.035', me_cube_037)
ob_cube_036 = bpy.data.objects.new('Cube.036', me_cube_038)
ob_cube_037 = bpy.data.objects.new('Cube.037', me_cube_039)
ob_cube_038 = bpy.data.objects.new('Cube.038', me_cube_040)
ob_cube_039 = bpy.data.objects.new('Cube.039', me_cube_041)
ob_cube_040 = bpy.data.objects.new('Cube.040', me_cube_042)
ob_cube_041 = bpy.data.objects.new('Cube.041', me_cube_043)
ob_cube_042 = bpy.data.objects.new('Cube.042', me_cube_044)
ob_cube_043 = bpy.data.objects.new('Cube.043', me_cube_045)
ob_cube_047 = bpy.data.objects.new('Cube.047', me_cube_049)
ob_cube_048 = bpy.data.objects.new('Cube.048', me_cube_050)
ob_cube_045 = bpy.data.objects.new('Cube.045', me_cube_051)
ob_cylinder = bpy.data.objects.new('Cylinder', me_cylinder)
ob_cube_046 = bpy.data.objects.new('Cube.046', me_cube_053)
ob_cube = bpy.data.objects.new('Cube', me_cube_002)
ob_cube_001 = bpy.data.objects.new('Cube.001', me_cube_003)
ob_cube_002 = bpy.data.objects.new('Cube.002', me_cube_004)
ob_cube_003 = bpy.data.objects.new('Cube.003', me_cube_005)
ob_cube_004 = bpy.data.objects.new('Cube.004', me_cube_006)
ob_cube_005 = bpy.data.objects.new('Cube.005', me_cube_007)
ob_cube_044 = bpy.data.objects.new('Cube.044', me_cube_046)

# ---- transforms, parenting, visibility, modifiers, constraints
ob_plane.location = (0.0, 0.0, -0.01)
ob_light.location = (10.08, 13.01, 19.9)
ob_light.rotation_euler = (0.8015, -0.07687, 1.636)
ob_light.lock_rotations_4d = False
ob_light.empty_display_type = 'ARROWS'
ob_light.color = (0.0, 0.0, 0.0, 0.0)
ob_light.lineart.crease_threshold = 0.0
ob_camera.location = (7.359, -6.926, 4.958)
ob_camera.rotation_euler = (1.109, 0.0, 0.8149)
ob_camera.lock_rotations_4d = False
ob_camera.empty_display_type = 'ARROWS'
ob_camera.color = (0.0, 0.0, 0.0, 0.0)
ob_camera.display_type = 'WIRE'
ob_camera.lineart.crease_threshold = 0.0
ob_cube_006.location = (0.0, -5.0, 7.9)
ob_cube_007.location = (1.6, -5.8, 6.2)
ob_cube_007.rotation_euler = (0.7854, -0.0, 0.0)
ob_cube_008.location = (-2.5, -5.8, 6.2)
ob_cube_008.rotation_euler = (0.7854, -0.0, 0.0)
ob_cube_009.location = (0.3, -5.8, 6.2)
ob_cube_009.rotation_euler = (0.7854, -0.0, 0.0)
ob_cube_010.location = (-1.1, -5.8, 6.2)
ob_cube_010.rotation_euler = (0.7854, -0.0, 0.0)
ob_cube_011.location = (0.0, -5.0, 8.9)
ob_cube_012.location = (0.8, -4.1, 8.9)
ob_cube_012.rotation_euler = (0.0, 0.0, 1.571)
ob_cube_013.location = (-3.7, -6.0, 9.8)
ob_cube_013.rotation_euler = (0.0, 1.571, 1.571)
ob_cube_014.location = (-3.7, -4.1, 8.9)
ob_cube_014.rotation_euler = (0.0, 0.0, 1.571)
ob_cube_015.location = (-3.4, -6.0, 9.8)
ob_cube_015.rotation_euler = (0.0, 1.571, 1.571)
ob_cube_016.location = (-3.1, -6.0, 9.8)
ob_cube_016.rotation_euler = (0.0, 1.571, 1.571)
ob_cube_017.location = (-2.8, -6.0, 9.8)
ob_cube_017.rotation_euler = (0.0, 1.571, 1.571)
ob_cube_018.location = (-1.6, -6.0, 9.8)
ob_cube_018.rotation_euler = (0.0, 1.571, 1.571)
ob_cube_019.location = (-1.9, -6.0, 9.8)
ob_cube_019.rotation_euler = (0.0, 1.571, 1.571)
ob_cube_020.location = (-2.2, -6.0, 9.8)
ob_cube_020.rotation_euler = (0.0, 1.571, 1.571)
ob_cube_021.location = (-2.5, -6.0, 9.8)
ob_cube_021.rotation_euler = (0.0, 1.571, 1.571)
ob_cube_022.location = (-0.1, -6.0, 9.8)
ob_cube_022.rotation_euler = (0.0, 1.571, 1.571)
ob_cube_023.location = (0.2, -6.0, 9.8)
ob_cube_023.rotation_euler = (0.0, 1.571, 1.571)
ob_cube_024.location = (0.5, -6.0, 9.8)
ob_cube_024.rotation_euler = (0.0, 1.571, 1.571)
ob_cube_025.location = (0.8, -6.0, 9.8)
ob_cube_025.rotation_euler = (0.0, 1.571, 1.571)
ob_cube_026.location = (-0.4, -6.0, 9.8)
ob_cube_026.rotation_euler = (0.0, 1.571, 1.571)
ob_cube_027.location = (-0.7, -6.0, 9.8)
ob_cube_027.rotation_euler = (0.0, 1.571, 1.571)
ob_cube_028.location = (-1.0, -6.0, 9.8)
ob_cube_028.rotation_euler = (0.0, 1.571, 1.571)
ob_cube_029.location = (-1.3, -6.0, 9.8)
ob_cube_029.rotation_euler = (0.0, 1.571, 1.571)
ob_cube_030.location = (0.8, -5.7, 9.8)
ob_cube_030.rotation_euler = (0.0, 1.571, 1.571)
ob_cube_031.location = (0.8, -5.4, 9.8)
ob_cube_031.rotation_euler = (0.0, 1.571, 1.571)
ob_cube_032.location = (0.8, -5.1, 9.8)
ob_cube_032.rotation_euler = (0.0, 1.571, 1.571)
ob_cube_033.location = (0.8, -4.8, 9.8)
ob_cube_033.rotation_euler = (0.0, 1.571, 1.571)
ob_cube_034.location = (0.8, -4.5, 9.8)
ob_cube_034.rotation_euler = (0.0, 1.571, 1.571)
ob_cube_035.location = (0.8, -4.2, 9.8)
ob_cube_035.rotation_euler = (0.0, 1.571, 1.571)
ob_cube_036.location = (-3.7, -5.7, 9.8)
ob_cube_036.rotation_euler = (0.0, 1.571, 1.571)
ob_cube_037.location = (-3.7, -5.4, 9.8)
ob_cube_037.rotation_euler = (0.0, 1.571, 1.571)
ob_cube_038.location = (-3.7, -5.1, 9.8)
ob_cube_038.rotation_euler = (0.0, 1.571, 1.571)
ob_cube_039.location = (-3.7, -4.8, 9.8)
ob_cube_039.rotation_euler = (0.0, 1.571, 1.571)
ob_cube_040.location = (-3.7, -4.5, 9.8)
ob_cube_040.rotation_euler = (0.0, 1.571, 1.571)
ob_cube_041.location = (-3.7, -4.2, 9.8)
ob_cube_041.rotation_euler = (0.0, 1.571, 1.571)
ob_cube_042.location = (1.0, -4.1, 9.8)
ob_cube_042.rotation_euler = (0.0, 1.571, 1.571)
ob_cube_043.location = (1.0, -4.6, 6.4)
ob_cube_043.rotation_euler = (0.0, 1.571, 1.571)
ob_cube_047.location = (3.0, -3.4, 7.9)
ob_cube_047.rotation_euler = (1.571, 3.142, 1.571)
ob_cube_048.location = (3.0, -2.8, 7.5)
ob_cube_048.rotation_euler = (1.571, 3.142, 1.571)
ob_cube_045.location = (4.0, -4.9, 1.0)
ob_cylinder.location = (0.0, 4.0, 3.5)
ob_cube_046.location = (0.0, 4.0, 5.0)
ob_cube.location = (0.0, 0.0, 0.0)
ob_cube_001.location = (0.0, 5.0, 0.0)
ob_cube_002.location = (0.0, -5.2, 9.2)
ob_cube_002.rotation_euler = (0.672, 0.0, 0.0)
ob_cube_003.location = (0.0, 6.5, 6.8)
ob_cube_003.rotation_euler = (-0.3752, -0.0, 0.0)
ob_cube_004.location = (0.0, 0.0, 8.0)
ob_cube_005.location = (0.0, -2.2, 14.4)
ob_cube_005.rotation_euler = (-0.4625, 0.0, 0.0)
ob_cube_044.location = (3.0, -4.0, 8.4)
ob_cube_044.rotation_euler = (1.571, 3.142, 1.571)

# ---- collection membership
scene.collection.objects.link(ob_plane)
col_collection.objects.link(ob_light)
col_collection.objects.link(ob_camera)
col_collection.objects.link(ob_cube_006)
col_collection.objects.link(ob_cube_007)
col_collection.objects.link(ob_cube_008)
col_collection.objects.link(ob_cube_009)
col_collection.objects.link(ob_cube_010)
col_collection.objects.link(ob_cube_011)
col_collection.objects.link(ob_cube_012)
col_collection.objects.link(ob_cube_013)
col_collection.objects.link(ob_cube_014)
col_collection.objects.link(ob_cube_015)
col_collection.objects.link(ob_cube_016)
col_collection.objects.link(ob_cube_017)
col_collection.objects.link(ob_cube_018)
col_collection.objects.link(ob_cube_019)
col_collection.objects.link(ob_cube_020)
col_collection.objects.link(ob_cube_021)
col_collection.objects.link(ob_cube_022)
col_collection.objects.link(ob_cube_023)
col_collection.objects.link(ob_cube_024)
col_collection.objects.link(ob_cube_025)
col_collection.objects.link(ob_cube_026)
col_collection.objects.link(ob_cube_027)
col_collection.objects.link(ob_cube_028)
col_collection.objects.link(ob_cube_029)
col_collection.objects.link(ob_cube_030)
col_collection.objects.link(ob_cube_031)
col_collection.objects.link(ob_cube_032)
col_collection.objects.link(ob_cube_033)
col_collection.objects.link(ob_cube_034)
col_collection.objects.link(ob_cube_035)
col_collection.objects.link(ob_cube_036)
col_collection.objects.link(ob_cube_037)
col_collection.objects.link(ob_cube_038)
col_collection.objects.link(ob_cube_039)
col_collection.objects.link(ob_cube_040)
col_collection.objects.link(ob_cube_041)
col_collection.objects.link(ob_cube_042)
col_collection.objects.link(ob_cube_043)
col_collection.objects.link(ob_cube_047)
col_collection.objects.link(ob_cube_048)
col_collection.objects.link(ob_cube_045)
col_collection.objects.link(ob_cylinder)
col_collection.objects.link(ob_cube_046)
col_collection_2.objects.link(ob_cube)
col_collection_2.objects.link(ob_cube_001)
col_collection_2.objects.link(ob_cube_002)
col_collection_2.objects.link(ob_cube_003)
col_collection_2.objects.link(ob_cube_004)
col_collection_2.objects.link(ob_cube_005)
col_collection_3.objects.link(ob_cube_044)

# ---- scene / render settings (as saved in the file)
scene.camera = ob_camera
scene.frame_start = 1; scene.frame_end = 250; scene.frame_set(1)
scene.render.engine = 'BLENDER_EEVEE_NEXT'
scene.cycles.sampling_pattern = 'TABULATED_SOBOL'
scene.cycles.use_light_tree = False
scene.view_settings.view_transform = 'Filmic'
bpy.context.view_layer.update()
